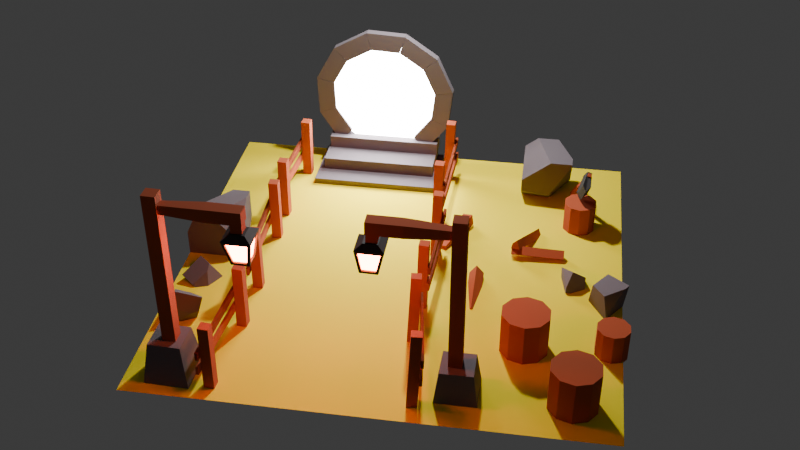 # Source: blender.blend  (saved by Blender 4.0.36; exported with 4.5.12 LTS)
import bpy
from mathutils import Matrix  # noqa: F401  (used for matrix-valued properties, if any)

bpy.ops.wm.read_factory_settings(use_empty=True)
scene = bpy.context.scene
scene.name = 'Scene'

# ---- collections
col_others = bpy.data.collections.new('Others'); scene.collection.children.link(col_others)
col_fences = bpy.data.collections.new('fences'); scene.collection.children.link(col_fences)
col_trunks = bpy.data.collections.new('trunks'); scene.collection.children.link(col_trunks)
col_floor = bpy.data.collections.new('floor'); scene.collection.children.link(col_floor)
col_axe = bpy.data.collections.new('axe'); scene.collection.children.link(col_axe)
col_lightpoles = bpy.data.collections.new('lightpoles'); scene.collection.children.link(col_lightpoles)
col_rocks = bpy.data.collections.new('rocks'); scene.collection.children.link(col_rocks)
col_portal = bpy.data.collections.new('portal'); scene.collection.children.link(col_portal)

# ---- materials (node trees are filled in below, after node groups)
mat_wood = bpy.data.materials.new('wood')
mat_grass = bpy.data.materials.new('grass')
mat_metal = bpy.data.materials.new('metal')
mat_rock = bpy.data.materials.new('rock')
mat_lamplight = bpy.data.materials.new('lamplight')
mat_portal = bpy.data.materials.new('portal')

# ---- material node trees
mat_wood.use_nodes = True; mat_wood.node_tree.nodes.clear()
_N = mat_wood.node_tree.nodes; _L = mat_wood.node_tree.links
n0 = _N.new('ShaderNodeBsdfPrincipled'); n0.name = 'Principled BSDF'; n0.location = (10, 300)
n0.inputs[0].default_value = (0.4308, 0.08087, 0.02709, 1.0)
n0.inputs[2].default_value = 1.0
n0.inputs[3].default_value = 1.45
n1 = _N.new('ShaderNodeOutputMaterial'); n1.name = 'Material Output'; n1.location = (300, 300)
_L.new(n0.outputs[0], n1.inputs[0])
n1.is_active_output = True
mat_grass.use_nodes = True; mat_grass.node_tree.nodes.clear()
_N = mat_grass.node_tree.nodes; _L = mat_grass.node_tree.links
n0 = _N.new('ShaderNodeBsdfPrincipled'); n0.name = 'Principled BSDF'; n0.location = (10, 300)
n0.inputs[0].default_value = (1.0, 0.7927, 0.001671, 1.0)
n0.inputs[2].default_value = 1.0
n0.inputs[3].default_value = 1.45
n1 = _N.new('ShaderNodeOutputMaterial'); n1.name = 'Material Output'; n1.location = (300, 300)
_L.new(n0.outputs[0], n1.inputs[0])
n1.is_active_output = True
mat_metal.use_nodes = True; mat_metal.node_tree.nodes.clear()
_N = mat_metal.node_tree.nodes; _L = mat_metal.node_tree.links
n0 = _N.new('ShaderNodeBsdfPrincipled'); n0.name = 'Principled BSDF'; n0.location = (10, 300)
n0.inputs[0].default_value = (0.03872, 0.03872, 0.03872, 1.0)
n0.inputs[1].default_value = 0.2477
n0.inputs[2].default_value = 0.711
n0.inputs[3].default_value = 1.45
n1 = _N.new('ShaderNodeOutputMaterial'); n1.name = 'Material Output'; n1.location = (300, 300)
_L.new(n0.outputs[0], n1.inputs[0])
n1.is_active_output = True
mat_rock.use_nodes = True; mat_rock.node_tree.nodes.clear()
_N = mat_rock.node_tree.nodes; _L = mat_rock.node_tree.links
n0 = _N.new('ShaderNodeBsdfPrincipled'); n0.name = 'Principled BSDF'; n0.location = (10, 300)
n0.inputs[0].default_value = (0.1479, 0.1243, 0.1362, 1.0)
n0.inputs[2].default_value = 1.0
n0.inputs[3].default_value = 1.45
n1 = _N.new('ShaderNodeOutputMaterial'); n1.name = 'Material Output'; n1.location = (300, 300)
_L.new(n0.outputs[0], n1.inputs[0])
n1.is_active_output = True
mat_lamplight.use_nodes = True; mat_lamplight.node_tree.nodes.clear()
_N = mat_lamplight.node_tree.nodes; _L = mat_lamplight.node_tree.links
n0 = _N.new('ShaderNodeOutputMaterial'); n0.name = 'Material Output'; n0.location = (300, 300)
n1 = _N.new('ShaderNodeEmission'); n1.name = 'Emission'; n1.location = (10, 300)
n1.inputs[0].default_value = (1.0, 0.1142, 0.02851, 1.0)
n1.inputs[1].default_value = 80.0
_L.new(n1.outputs[0], n0.inputs[0])
n0.is_active_output = True
mat_portal.use_nodes = True; mat_portal.node_tree.nodes.clear()
_N = mat_portal.node_tree.nodes; _L = mat_portal.node_tree.links
n0 = _N.new('ShaderNodeOutputMaterial'); n0.name = 'Material Output'; n0.location = (300, 300)
n1 = _N.new('ShaderNodeEmission'); n1.name = 'Emission'; n1.location = (10, 300)
n1.inputs[1].default_value = 40.0
_L.new(n1.outputs[0], n0.inputs[0])
n0.is_active_output = True

# ---- world
world_world = bpy.data.worlds.new('World'); scene.world = world_world
world_world.use_nodes = True; world_world.node_tree.nodes.clear()
_N = world_world.node_tree.nodes; _L = world_world.node_tree.links
n0 = _N.new('ShaderNodeOutputWorld'); n0.name = 'World Output'; n0.location = (300, 300)
n1 = _N.new('ShaderNodeBackground'); n1.name = 'Background'; n1.location = (10, 300)
n1.inputs[0].default_value = (0.05088, 0.05088, 0.05088, 1.0)
_L.new(n1.outputs[0], n0.inputs[0])
n0.is_active_output = True
world_world.color = (0.05088, 0.05088, 0.05088)
world_world.use_sun_shadow = False
world_world.sun_shadow_jitter_overblur = 0.0

# ---- cameras
cam_camera_001 = bpy.data.cameras.new('Camera.001')

# ---- lights
light_light = bpy.data.lights.new('Light', 'POINT')
light_light.transmission_factor = 0.0
light_light.use_soft_falloff = False
light_light.energy = 500.0
light_light.shadow_soft_size = 0.1
light_light.shadow_maximum_resolution = 0.006
light_light.use_absolute_resolution = True

# ---- meshes
me_cube_007 = bpy.data.meshes.new('Cube.007')
me_cube_007.from_pydata([(0.007156, -0.3311, 0.4703), (0.007156, -0.3311, -0.2215), (0.007156, -0.4199, 0.4703), (0.007156, -0.4199, -0.2215), (-0.08169, -0.3311, 0.4703), (-0.08169, -0.3311, -0.2215), (-0.08169, -0.4199, 0.4703), (-0.08169, -0.4199, -0.2215), (-0.08169, 0.3739, -0.2215), (-0.08169, 0.3739, 0.4703), (-0.08169, 0.4627, -0.2215), (-0.08169, 0.4627, 0.4703), (0.007156, 0.3739, -0.2215), (0.007156, 0.3739, 0.4703), (0.007156, 0.4627, -0.2215), (0.007156, 0.4627, 0.4703), (0.03323, 0.5062, 0.2575), (0.03323, 0.5062, 0.1817), (0.03323, -0.4299, 0.2575), (0.03323, -0.4299, 0.1817), (0.009143, 0.5062, 0.2575), (0.009143, 0.5062, 0.1817), (0.009143, -0.4299, 0.2575), (0.009143, -0.4299, 0.1817), (0.03323, 0.5062, 0.2575), (0.03323, 0.5062, 0.1817), (0.03323, -0.4299, 0.2575), (0.03323, -0.4299, 0.1817), (0.009143, 0.5062, 0.2575), (0.009143, 0.5062, 0.1817), (0.009143, -0.4299, 0.2575), (0.009143, -0.4299, 0.1817), (0.046, 0.4927, 0.09741), (0.046, 0.4927, 0.02156), (0.0305, -0.4434, 0.09741), (0.0305, -0.4434, 0.02156), (0.02191, 0.4927, 0.09741), (0.02191, 0.4927, 0.02156), (0.006418, -0.4434, 0.09741), (0.006418, -0.4434, 0.02156)], [], [(0, 4, 6, 2), (5, 1, 3, 7), (3, 2, 6, 7), (1, 0, 2, 3), (5, 4, 0, 1), (7, 6, 4, 5), (8, 9, 11, 10), (10, 11, 15, 14), (14, 15, 13, 12), (12, 13, 9, 8), (10, 14, 12, 8), (15, 11, 9, 13), (16, 20, 22, 18), (21, 17, 19, 23), (19, 18, 22, 23), (17, 16, 18, 19), (21, 20, 16, 17), (23, 22, 20, 21), (24, 28, 30, 26), (29, 25, 27, 31), (27, 26, 30, 31), (25, 24, 26, 27), (29, 28, 24, 25), (31, 30, 28, 29), (32, 36, 38, 34), (37, 33, 35, 39), (35, 34, 38, 39), (33, 32, 34, 35), (37, 36, 32, 33), (39, 38, 36, 37)])
_uv = me_cube_007.uv_layers.new(name='UVMap')
_uv.uv.foreach_set('vector', [0.625, 0.5, 0.875, 0.5, 0.875, 0.75, 0.625, 0.75, 0.125, 0.5, 0.375, 0.5, 0.375, 0.75, 0.125, 0.75, 0.375, 0.75, 0.625, 0.75, 0.625, 1.0, 0.375, 1.0, 0.375, 0.5, 0.625, 0.5, 0.625, 0.75, 0.375, 0.75, 0.375, 0.25, 0.625, 0.25, 0.625, 0.5, 0.375, 0.5, 0.375, 0.0, 0.625, 0.0, 0.625, 0.25, 0.375, 0.25, 0.375, 0.0, 0.625, 0.0, 0.625, 0.25, 0.375, 0.25, 0.375, 0.25, 0.625, 0.25, 0.625, 0.5, 0.375, 0.5, 0.375, 0.5, 0.625, 0.5, 0.625, 0.75, 0.375, 0.75, 0.375, 0.75, 0.625, 0.75, 0.625, 1.0, 0.375, 1.0, 0.125, 0.5, 0.375, 0.5, 0.375, 0.75, 0.125, 0.75, 0.625, 0.5, 0.875, 0.5, 0.875, 0.75, 0.625, 0.75, 0.625, 0.5, 0.875, 0.5, 0.875, 0.75, 0.625, 0.75, 0.125, 0.5, 0.375, 0.5, 0.375, 0.75, 0.125, 0.75, 0.375, 0.75, 0.625, 0.75, 0.625, 1.0, 0.375, 1.0, 0.375, 0.5, 0.625, 0.5, 0.625, 0.75, 0.375, 0.75, 0.375, 0.25, 0.625, 0.25, 0.625, 0.5, 0.375, 0.5, 0.375, 0.0, 0.625, 0.0, 0.625, 0.25, 0.375, 0.25, 0.625, 0.5, 0.875, 0.5, 0.875, 0.75, 0.625, 0.75, 0.125, 0.5, 0.375, 0.5, 0.375, 0.75, 0.125, 0.75, 0.375, 0.75, 0.625, 0.75, 0.625, 1.0, 0.375, 1.0, 0.375, 0.5, 0.625, 0.5, 0.625, 0.75, 0.375, 0.75, 0.375, 0.25, 0.625, 0.25, 0.625, 0.5, 0.375, 0.5, 0.375, 0.0, 0.625, 0.0, 0.625, 0.25, 0.375, 0.25, 0.625, 0.5, 0.875, 0.5, 0.875, 0.75, 0.625, 0.75, 0.125, 0.5, 0.375, 0.5, 0.375, 0.75, 0.125, 0.75, 0.375, 0.75, 0.625, 0.75, 0.625, 1.0, 0.375, 1.0, 0.375, 0.5, 0.625, 0.5, 0.625, 0.75, 0.375, 0.75, 0.375, 0.25, 0.625, 0.25, 0.625, 0.5, 0.375, 0.5, 0.375, 0.0, 0.625, 0.0, 0.625, 0.25, 0.375, 0.25])
me_cube_007.materials.append(mat_wood)
me_cube_007.update()
me_cube_003 = bpy.data.meshes.new('Cube.003')
me_cube_003.from_pydata([(0.007156, -0.3311, 0.4703), (0.007156, -0.3311, -0.2215), (0.007156, -0.4199, 0.4703), (0.007156, -0.4199, -0.2215), (-0.08169, -0.3311, 0.4703), (-0.08169, -0.3311, -0.2215), (-0.08169, -0.4199, 0.4703), (-0.08169, -0.4199, -0.2215), (-0.08169, 0.3739, -0.2215), (-0.08169, 0.3739, 0.4703), (-0.08169, 0.4627, -0.2215), (-0.08169, 0.4627, 0.4703), (0.007156, 0.3739, -0.2215), (0.007156, 0.3739, 0.4703), (0.007156, 0.4627, -0.2215), (0.007156, 0.4627, 0.4703), (0.03323, 0.5062, 0.2575), (0.03323, 0.5062, 0.1817), (0.03323, -0.4299, 0.2575), (0.03323, -0.4299, 0.1817), (0.009143, 0.5062, 0.2575), (0.009143, 0.5062, 0.1817), (0.009143, -0.4299, 0.2575), (0.009143, -0.4299, 0.1817), (0.03323, 0.5062, 0.2575), (0.03323, 0.5062, 0.1817), (0.03323, -0.4299, 0.2575), (0.03323, -0.4299, 0.1817), (0.009143, 0.5062, 0.2575), (0.009143, 0.5062, 0.1817), (0.009143, -0.4299, 0.2575), (0.009143, -0.4299, 0.1817), (0.046, 0.4927, 0.09741), (0.046, 0.4927, 0.02156), (0.0305, -0.4434, 0.09741), (0.0305, -0.4434, 0.02156), (0.02191, 0.4927, 0.09741), (0.02191, 0.4927, 0.02156), (0.006418, -0.4434, 0.09741), (0.006418, -0.4434, 0.02156)], [], [(0, 4, 6, 2), (5, 1, 3, 7), (3, 2, 6, 7), (1, 0, 2, 3), (5, 4, 0, 1), (7, 6, 4, 5), (8, 9, 11, 10), (10, 11, 15, 14), (14, 15, 13, 12), (12, 13, 9, 8), (10, 14, 12, 8), (15, 11, 9, 13), (16, 20, 22, 18), (21, 17, 19, 23), (19, 18, 22, 23), (17, 16, 18, 19), (21, 20, 16, 17), (23, 22, 20, 21), (24, 28, 30, 26), (29, 25, 27, 31), (27, 26, 30, 31), (25, 24, 26, 27), (29, 28, 24, 25), (31, 30, 28, 29), (32, 36, 38, 34), (37, 33, 35, 39), (35, 34, 38, 39), (33, 32, 34, 35), (37, 36, 32, 33), (39, 38, 36, 37)])
_uv = me_cube_003.uv_layers.new(name='UVMap')
_uv.uv.foreach_set('vector', [0.625, 0.5, 0.875, 0.5, 0.875, 0.75, 0.625, 0.75, 0.125, 0.5, 0.375, 0.5, 0.375, 0.75, 0.125, 0.75, 0.375, 0.75, 0.625, 0.75, 0.625, 1.0, 0.375, 1.0, 0.375, 0.5, 0.625, 0.5, 0.625, 0.75, 0.375, 0.75, 0.375, 0.25, 0.625, 0.25, 0.625, 0.5, 0.375, 0.5, 0.375, 0.0, 0.625, 0.0, 0.625, 0.25, 0.375, 0.25, 0.375, 0.0, 0.625, 0.0, 0.625, 0.25, 0.375, 0.25, 0.375, 0.25, 0.625, 0.25, 0.625, 0.5, 0.375, 0.5, 0.375, 0.5, 0.625, 0.5, 0.625, 0.75, 0.375, 0.75, 0.375, 0.75, 0.625, 0.75, 0.625, 1.0, 0.375, 1.0, 0.125, 0.5, 0.375, 0.5, 0.375, 0.75, 0.125, 0.75, 0.625, 0.5, 0.875, 0.5, 0.875, 0.75, 0.625, 0.75, 0.625, 0.5, 0.875, 0.5, 0.875, 0.75, 0.625, 0.75, 0.125, 0.5, 0.375, 0.5, 0.375, 0.75, 0.125, 0.75, 0.375, 0.75, 0.625, 0.75, 0.625, 1.0, 0.375, 1.0, 0.375, 0.5, 0.625, 0.5, 0.625, 0.75, 0.375, 0.75, 0.375, 0.25, 0.625, 0.25, 0.625, 0.5, 0.375, 0.5, 0.375, 0.0, 0.625, 0.0, 0.625, 0.25, 0.375, 0.25, 0.625, 0.5, 0.875, 0.5, 0.875, 0.75, 0.625, 0.75, 0.125, 0.5, 0.375, 0.5, 0.375, 0.75, 0.125, 0.75, 0.375, 0.75, 0.625, 0.75, 0.625, 1.0, 0.375, 1.0, 0.375, 0.5, 0.625, 0.5, 0.625, 0.75, 0.375, 0.75, 0.375, 0.25, 0.625, 0.25, 0.625, 0.5, 0.375, 0.5, 0.375, 0.0, 0.625, 0.0, 0.625, 0.25, 0.375, 0.25, 0.625, 0.5, 0.875, 0.5, 0.875, 0.75, 0.625, 0.75, 0.125, 0.5, 0.375, 0.5, 0.375, 0.75, 0.125, 0.75, 0.375, 0.75, 0.625, 0.75, 0.625, 1.0, 0.375, 1.0, 0.375, 0.5, 0.625, 0.5, 0.625, 0.75, 0.375, 0.75, 0.375, 0.25, 0.625, 0.25, 0.625, 0.5, 0.375, 0.5, 0.375, 0.0, 0.625, 0.0, 0.625, 0.25, 0.375, 0.25])
me_cube_003.materials.append(mat_wood)
me_cube_003.update()
me_cube_008 = bpy.data.meshes.new('Cube.008')
me_cube_008.from_pydata([(0.007156, -0.3311, 0.4703), (0.007156, -0.3311, -0.2215), (0.007156, -0.4199, 0.4703), (0.007156, -0.4199, -0.2215), (-0.08169, -0.3311, 0.4703), (-0.08169, -0.3311, -0.2215), (-0.08169, -0.4199, 0.4703), (-0.08169, -0.4199, -0.2215), (-0.08169, 0.3739, -0.2215), (-0.08169, 0.3739, 0.4703), (-0.08169, 0.4627, -0.2215), (-0.08169, 0.4627, 0.4703), (0.007156, 0.3739, -0.2215), (0.007156, 0.3739, 0.4703), (0.007156, 0.4627, -0.2215), (0.007156, 0.4627, 0.4703), (0.03323, 0.5062, 0.2575), (0.03323, 0.5062, 0.1817), (0.03323, -0.4299, 0.2575), (0.03323, -0.4299, 0.1817), (0.009143, 0.5062, 0.2575), (0.009143, 0.5062, 0.1817), (0.009143, -0.4299, 0.2575), (0.009143, -0.4299, 0.1817), (0.03323, 0.5062, 0.2575), (0.03323, 0.5062, 0.1817), (0.03323, -0.4299, 0.2575), (0.03323, -0.4299, 0.1817), (0.009143, 0.5062, 0.2575), (0.009143, 0.5062, 0.1817), (0.009143, -0.4299, 0.2575), (0.009143, -0.4299, 0.1817), (0.046, 0.4927, 0.09741), (0.046, 0.4927, 0.02156), (0.0305, -0.4434, 0.09741), (0.0305, -0.4434, 0.02156), (0.02191, 0.4927, 0.09741), (0.02191, 0.4927, 0.02156), (0.006418, -0.4434, 0.09741), (0.006418, -0.4434, 0.02156)], [], [(0, 4, 6, 2), (5, 1, 3, 7), (3, 2, 6, 7), (1, 0, 2, 3), (5, 4, 0, 1), (7, 6, 4, 5), (8, 9, 11, 10), (10, 11, 15, 14), (14, 15, 13, 12), (12, 13, 9, 8), (10, 14, 12, 8), (15, 11, 9, 13), (16, 20, 22, 18), (21, 17, 19, 23), (19, 18, 22, 23), (17, 16, 18, 19), (21, 20, 16, 17), (23, 22, 20, 21), (24, 28, 30, 26), (29, 25, 27, 31), (27, 26, 30, 31), (25, 24, 26, 27), (29, 28, 24, 25), (31, 30, 28, 29), (32, 36, 38, 34), (37, 33, 35, 39), (35, 34, 38, 39), (33, 32, 34, 35), (37, 36, 32, 33), (39, 38, 36, 37)])
_uv = me_cube_008.uv_layers.new(name='UVMap')
_uv.uv.foreach_set('vector', [0.625, 0.5, 0.875, 0.5, 0.875, 0.75, 0.625, 0.75, 0.125, 0.5, 0.375, 0.5, 0.375, 0.75, 0.125, 0.75, 0.375, 0.75, 0.625, 0.75, 0.625, 1.0, 0.375, 1.0, 0.375, 0.5, 0.625, 0.5, 0.625, 0.75, 0.375, 0.75, 0.375, 0.25, 0.625, 0.25, 0.625, 0.5, 0.375, 0.5, 0.375, 0.0, 0.625, 0.0, 0.625, 0.25, 0.375, 0.25, 0.375, 0.0, 0.625, 0.0, 0.625, 0.25, 0.375, 0.25, 0.375, 0.25, 0.625, 0.25, 0.625, 0.5, 0.375, 0.5, 0.375, 0.5, 0.625, 0.5, 0.625, 0.75, 0.375, 0.75, 0.375, 0.75, 0.625, 0.75, 0.625, 1.0, 0.375, 1.0, 0.125, 0.5, 0.375, 0.5, 0.375, 0.75, 0.125, 0.75, 0.625, 0.5, 0.875, 0.5, 0.875, 0.75, 0.625, 0.75, 0.625, 0.5, 0.875, 0.5, 0.875, 0.75, 0.625, 0.75, 0.125, 0.5, 0.375, 0.5, 0.375, 0.75, 0.125, 0.75, 0.375, 0.75, 0.625, 0.75, 0.625, 1.0, 0.375, 1.0, 0.375, 0.5, 0.625, 0.5, 0.625, 0.75, 0.375, 0.75, 0.375, 0.25, 0.625, 0.25, 0.625, 0.5, 0.375, 0.5, 0.375, 0.0, 0.625, 0.0, 0.625, 0.25, 0.375, 0.25, 0.625, 0.5, 0.875, 0.5, 0.875, 0.75, 0.625, 0.75, 0.125, 0.5, 0.375, 0.5, 0.375, 0.75, 0.125, 0.75, 0.375, 0.75, 0.625, 0.75, 0.625, 1.0, 0.375, 1.0, 0.375, 0.5, 0.625, 0.5, 0.625, 0.75, 0.375, 0.75, 0.375, 0.25, 0.625, 0.25, 0.625, 0.5, 0.375, 0.5, 0.375, 0.0, 0.625, 0.0, 0.625, 0.25, 0.375, 0.25, 0.625, 0.5, 0.875, 0.5, 0.875, 0.75, 0.625, 0.75, 0.125, 0.5, 0.375, 0.5, 0.375, 0.75, 0.125, 0.75, 0.375, 0.75, 0.625, 0.75, 0.625, 1.0, 0.375, 1.0, 0.375, 0.5, 0.625, 0.5, 0.625, 0.75, 0.375, 0.75, 0.375, 0.25, 0.625, 0.25, 0.625, 0.5, 0.375, 0.5, 0.375, 0.0, 0.625, 0.0, 0.625, 0.25, 0.375, 0.25])
me_cube_008.materials.append(mat_wood)
me_cube_008.update()
me_cube_009 = bpy.data.meshes.new('Cube.009')
me_cube_009.from_pydata([(0.007156, -0.3311, 0.4703), (0.007156, -0.3311, -0.2215), (0.007156, -0.4199, 0.4703), (0.007156, -0.4199, -0.2215), (-0.08169, -0.3311, 0.4703), (-0.08169, -0.3311, -0.2215), (-0.08169, -0.4199, 0.4703), (-0.08169, -0.4199, -0.2215), (-0.08169, 0.3739, -0.2215), (-0.08169, 0.3739, 0.4703), (-0.08169, 0.4627, -0.2215), (-0.08169, 0.4627, 0.4703), (0.007156, 0.3739, -0.2215), (0.007156, 0.3739, 0.4703), (0.007156, 0.4627, -0.2215), (0.007156, 0.4627, 0.4703), (0.03323, 0.5062, 0.2575), (0.03323, 0.5062, 0.1817), (0.03323, -0.4299, 0.2575), (0.03323, -0.4299, 0.1817), (0.009143, 0.5062, 0.2575), (0.009143, 0.5062, 0.1817), (0.009143, -0.4299, 0.2575), (0.009143, -0.4299, 0.1817), (0.03323, 0.5062, 0.2575), (0.03323, 0.5062, 0.1817), (0.03323, -0.4299, 0.2575), (0.03323, -0.4299, 0.1817), (0.009143, 0.5062, 0.2575), (0.009143, 0.5062, 0.1817), (0.009143, -0.4299, 0.2575), (0.009143, -0.4299, 0.1817), (0.046, 0.4927, 0.09741), (0.046, 0.4927, 0.02156), (0.0305, -0.4434, 0.09741), (0.0305, -0.4434, 0.02156), (0.02191, 0.4927, 0.09741), (0.02191, 0.4927, 0.02156), (0.006418, -0.4434, 0.09741), (0.006418, -0.4434, 0.02156)], [], [(0, 4, 6, 2), (5, 1, 3, 7), (3, 2, 6, 7), (1, 0, 2, 3), (5, 4, 0, 1), (7, 6, 4, 5), (8, 9, 11, 10), (10, 11, 15, 14), (14, 15, 13, 12), (12, 13, 9, 8), (10, 14, 12, 8), (15, 11, 9, 13), (16, 20, 22, 18), (21, 17, 19, 23), (19, 18, 22, 23), (17, 16, 18, 19), (21, 20, 16, 17), (23, 22, 20, 21), (24, 28, 30, 26), (29, 25, 27, 31), (27, 26, 30, 31), (25, 24, 26, 27), (29, 28, 24, 25), (31, 30, 28, 29), (32, 36, 38, 34), (37, 33, 35, 39), (35, 34, 38, 39), (33, 32, 34, 35), (37, 36, 32, 33), (39, 38, 36, 37)])
_uv = me_cube_009.uv_layers.new(name='UVMap')
_uv.uv.foreach_set('vector', [0.625, 0.5, 0.875, 0.5, 0.875, 0.75, 0.625, 0.75, 0.125, 0.5, 0.375, 0.5, 0.375, 0.75, 0.125, 0.75, 0.375, 0.75, 0.625, 0.75, 0.625, 1.0, 0.375, 1.0, 0.375, 0.5, 0.625, 0.5, 0.625, 0.75, 0.375, 0.75, 0.375, 0.25, 0.625, 0.25, 0.625, 0.5, 0.375, 0.5, 0.375, 0.0, 0.625, 0.0, 0.625, 0.25, 0.375, 0.25, 0.375, 0.0, 0.625, 0.0, 0.625, 0.25, 0.375, 0.25, 0.375, 0.25, 0.625, 0.25, 0.625, 0.5, 0.375, 0.5, 0.375, 0.5, 0.625, 0.5, 0.625, 0.75, 0.375, 0.75, 0.375, 0.75, 0.625, 0.75, 0.625, 1.0, 0.375, 1.0, 0.125, 0.5, 0.375, 0.5, 0.375, 0.75, 0.125, 0.75, 0.625, 0.5, 0.875, 0.5, 0.875, 0.75, 0.625, 0.75, 0.625, 0.5, 0.875, 0.5, 0.875, 0.75, 0.625, 0.75, 0.125, 0.5, 0.375, 0.5, 0.375, 0.75, 0.125, 0.75, 0.375, 0.75, 0.625, 0.75, 0.625, 1.0, 0.375, 1.0, 0.375, 0.5, 0.625, 0.5, 0.625, 0.75, 0.375, 0.75, 0.375, 0.25, 0.625, 0.25, 0.625, 0.5, 0.375, 0.5, 0.375, 0.0, 0.625, 0.0, 0.625, 0.25, 0.375, 0.25, 0.625, 0.5, 0.875, 0.5, 0.875, 0.75, 0.625, 0.75, 0.125, 0.5, 0.375, 0.5, 0.375, 0.75, 0.125, 0.75, 0.375, 0.75, 0.625, 0.75, 0.625, 1.0, 0.375, 1.0, 0.375, 0.5, 0.625, 0.5, 0.625, 0.75, 0.375, 0.75, 0.375, 0.25, 0.625, 0.25, 0.625, 0.5, 0.375, 0.5, 0.375, 0.0, 0.625, 0.0, 0.625, 0.25, 0.375, 0.25, 0.625, 0.5, 0.875, 0.5, 0.875, 0.75, 0.625, 0.75, 0.125, 0.5, 0.375, 0.5, 0.375, 0.75, 0.125, 0.75, 0.375, 0.75, 0.625, 0.75, 0.625, 1.0, 0.375, 1.0, 0.375, 0.5, 0.625, 0.5, 0.625, 0.75, 0.375, 0.75, 0.375, 0.25, 0.625, 0.25, 0.625, 0.5, 0.375, 0.5, 0.375, 0.0, 0.625, 0.0, 0.625, 0.25, 0.375, 0.25])
me_cube_009.materials.append(mat_wood)
me_cube_009.update()
me_cube_010 = bpy.data.meshes.new('Cube.010')
me_cube_010.from_pydata([(0.007156, -0.3311, 0.4703), (0.007156, -0.3311, -0.2215), (0.007156, -0.4199, 0.4703), (0.007156, -0.4199, -0.2215), (-0.08169, -0.3311, 0.4703), (-0.08169, -0.3311, -0.2215), (-0.08169, -0.4199, 0.4703), (-0.08169, -0.4199, -0.2215), (-0.08169, 0.3739, -0.2215), (-0.08169, 0.3739, 0.4703), (-0.08169, 0.4627, -0.2215), (-0.08169, 0.4627, 0.4703), (0.007156, 0.3739, -0.2215), (0.007156, 0.3739, 0.4703), (0.007156, 0.4627, -0.2215), (0.007156, 0.4627, 0.4703), (0.03323, 0.5062, 0.2575), (0.03323, 0.5062, 0.1817), (0.03323, -0.4299, 0.2575), (0.03323, -0.4299, 0.1817), (0.009143, 0.5062, 0.2575), (0.009143, 0.5062, 0.1817), (0.009143, -0.4299, 0.2575), (0.009143, -0.4299, 0.1817), (0.03323, 0.5062, 0.2575), (0.03323, 0.5062, 0.1817), (0.03323, -0.4299, 0.2575), (0.03323, -0.4299, 0.1817), (0.009143, 0.5062, 0.2575), (0.009143, 0.5062, 0.1817), (0.009143, -0.4299, 0.2575), (0.009143, -0.4299, 0.1817), (0.046, 0.4927, 0.09741), (0.046, 0.4927, 0.02156), (0.0305, -0.4434, 0.09741), (0.0305, -0.4434, 0.02156), (0.02191, 0.4927, 0.09741), (0.02191, 0.4927, 0.02156), (0.006418, -0.4434, 0.09741), (0.006418, -0.4434, 0.02156)], [], [(0, 4, 6, 2), (5, 1, 3, 7), (3, 2, 6, 7), (1, 0, 2, 3), (5, 4, 0, 1), (7, 6, 4, 5), (8, 9, 11, 10), (10, 11, 15, 14), (14, 15, 13, 12), (12, 13, 9, 8), (10, 14, 12, 8), (15, 11, 9, 13), (16, 20, 22, 18), (21, 17, 19, 23), (19, 18, 22, 23), (17, 16, 18, 19), (21, 20, 16, 17), (23, 22, 20, 21), (24, 28, 30, 26), (29, 25, 27, 31), (27, 26, 30, 31), (25, 24, 26, 27), (29, 28, 24, 25), (31, 30, 28, 29), (32, 36, 38, 34), (37, 33, 35, 39), (35, 34, 38, 39), (33, 32, 34, 35), (37, 36, 32, 33), (39, 38, 36, 37)])
_uv = me_cube_010.uv_layers.new(name='UVMap')
_uv.uv.foreach_set('vector', [0.625, 0.5, 0.875, 0.5, 0.875, 0.75, 0.625, 0.75, 0.125, 0.5, 0.375, 0.5, 0.375, 0.75, 0.125, 0.75, 0.375, 0.75, 0.625, 0.75, 0.625, 1.0, 0.375, 1.0, 0.375, 0.5, 0.625, 0.5, 0.625, 0.75, 0.375, 0.75, 0.375, 0.25, 0.625, 0.25, 0.625, 0.5, 0.375, 0.5, 0.375, 0.0, 0.625, 0.0, 0.625, 0.25, 0.375, 0.25, 0.375, 0.0, 0.625, 0.0, 0.625, 0.25, 0.375, 0.25, 0.375, 0.25, 0.625, 0.25, 0.625, 0.5, 0.375, 0.5, 0.375, 0.5, 0.625, 0.5, 0.625, 0.75, 0.375, 0.75, 0.375, 0.75, 0.625, 0.75, 0.625, 1.0, 0.375, 1.0, 0.125, 0.5, 0.375, 0.5, 0.375, 0.75, 0.125, 0.75, 0.625, 0.5, 0.875, 0.5, 0.875, 0.75, 0.625, 0.75, 0.625, 0.5, 0.875, 0.5, 0.875, 0.75, 0.625, 0.75, 0.125, 0.5, 0.375, 0.5, 0.375, 0.75, 0.125, 0.75, 0.375, 0.75, 0.625, 0.75, 0.625, 1.0, 0.375, 1.0, 0.375, 0.5, 0.625, 0.5, 0.625, 0.75, 0.375, 0.75, 0.375, 0.25, 0.625, 0.25, 0.625, 0.5, 0.375, 0.5, 0.375, 0.0, 0.625, 0.0, 0.625, 0.25, 0.375, 0.25, 0.625, 0.5, 0.875, 0.5, 0.875, 0.75, 0.625, 0.75, 0.125, 0.5, 0.375, 0.5, 0.375, 0.75, 0.125, 0.75, 0.375, 0.75, 0.625, 0.75, 0.625, 1.0, 0.375, 1.0, 0.375, 0.5, 0.625, 0.5, 0.625, 0.75, 0.375, 0.75, 0.375, 0.25, 0.625, 0.25, 0.625, 0.5, 0.375, 0.5, 0.375, 0.0, 0.625, 0.0, 0.625, 0.25, 0.375, 0.25, 0.625, 0.5, 0.875, 0.5, 0.875, 0.75, 0.625, 0.75, 0.125, 0.5, 0.375, 0.5, 0.375, 0.75, 0.125, 0.75, 0.375, 0.75, 0.625, 0.75, 0.625, 1.0, 0.375, 1.0, 0.375, 0.5, 0.625, 0.5, 0.625, 0.75, 0.375, 0.75, 0.375, 0.25, 0.625, 0.25, 0.625, 0.5, 0.375, 0.5, 0.375, 0.0, 0.625, 0.0, 0.625, 0.25, 0.375, 0.25])
me_cube_010.materials.append(mat_wood)
me_cube_010.update()
me_cube_011 = bpy.data.meshes.new('Cube.011')
me_cube_011.from_pydata([(0.007156, -0.3311, 0.4703), (0.007156, -0.3311, -0.2215), (0.007156, -0.4199, 0.4703), (0.007156, -0.4199, -0.2215), (-0.08169, -0.3311, 0.4703), (-0.08169, -0.3311, -0.2215), (-0.08169, -0.4199, 0.4703), (-0.08169, -0.4199, -0.2215), (-0.08169, 0.3739, -0.2215), (-0.08169, 0.3739, 0.4703), (-0.08169, 0.4627, -0.2215), (-0.08169, 0.4627, 0.4703), (0.007156, 0.3739, -0.2215), (0.007156, 0.3739, 0.4703), (0.007156, 0.4627, -0.2215), (0.007156, 0.4627, 0.4703), (0.03323, 0.5062, 0.2575), (0.03323, 0.5062, 0.1817), (0.03323, -0.4299, 0.2575), (0.03323, -0.4299, 0.1817), (0.009143, 0.5062, 0.2575), (0.009143, 0.5062, 0.1817), (0.009143, -0.4299, 0.2575), (0.009143, -0.4299, 0.1817), (0.03323, 0.5062, 0.2575), (0.03323, 0.5062, 0.1817), (0.03323, -0.4299, 0.2575), (0.03323, -0.4299, 0.1817), (0.009143, 0.5062, 0.2575), (0.009143, 0.5062, 0.1817), (0.009143, -0.4299, 0.2575), (0.009143, -0.4299, 0.1817), (0.046, 0.4927, 0.09741), (0.046, 0.4927, 0.02156), (0.0305, -0.4434, 0.09741), (0.0305, -0.4434, 0.02156), (0.02191, 0.4927, 0.09741), (0.02191, 0.4927, 0.02156), (0.006418, -0.4434, 0.09741), (0.006418, -0.4434, 0.02156)], [], [(0, 4, 6, 2), (5, 1, 3, 7), (3, 2, 6, 7), (1, 0, 2, 3), (5, 4, 0, 1), (7, 6, 4, 5), (8, 9, 11, 10), (10, 11, 15, 14), (14, 15, 13, 12), (12, 13, 9, 8), (10, 14, 12, 8), (15, 11, 9, 13), (16, 20, 22, 18), (21, 17, 19, 23), (19, 18, 22, 23), (17, 16, 18, 19), (21, 20, 16, 17), (23, 22, 20, 21), (24, 28, 30, 26), (29, 25, 27, 31), (27, 26, 30, 31), (25, 24, 26, 27), (29, 28, 24, 25), (31, 30, 28, 29), (32, 36, 38, 34), (37, 33, 35, 39), (35, 34, 38, 39), (33, 32, 34, 35), (37, 36, 32, 33), (39, 38, 36, 37)])
_uv = me_cube_011.uv_layers.new(name='UVMap')
_uv.uv.foreach_set('vector', [0.625, 0.5, 0.875, 0.5, 0.875, 0.75, 0.625, 0.75, 0.125, 0.5, 0.375, 0.5, 0.375, 0.75, 0.125, 0.75, 0.375, 0.75, 0.625, 0.75, 0.625, 1.0, 0.375, 1.0, 0.375, 0.5, 0.625, 0.5, 0.625, 0.75, 0.375, 0.75, 0.375, 0.25, 0.625, 0.25, 0.625, 0.5, 0.375, 0.5, 0.375, 0.0, 0.625, 0.0, 0.625, 0.25, 0.375, 0.25, 0.375, 0.0, 0.625, 0.0, 0.625, 0.25, 0.375, 0.25, 0.375, 0.25, 0.625, 0.25, 0.625, 0.5, 0.375, 0.5, 0.375, 0.5, 0.625, 0.5, 0.625, 0.75, 0.375, 0.75, 0.375, 0.75, 0.625, 0.75, 0.625, 1.0, 0.375, 1.0, 0.125, 0.5, 0.375, 0.5, 0.375, 0.75, 0.125, 0.75, 0.625, 0.5, 0.875, 0.5, 0.875, 0.75, 0.625, 0.75, 0.625, 0.5, 0.875, 0.5, 0.875, 0.75, 0.625, 0.75, 0.125, 0.5, 0.375, 0.5, 0.375, 0.75, 0.125, 0.75, 0.375, 0.75, 0.625, 0.75, 0.625, 1.0, 0.375, 1.0, 0.375, 0.5, 0.625, 0.5, 0.625, 0.75, 0.375, 0.75, 0.375, 0.25, 0.625, 0.25, 0.625, 0.5, 0.375, 0.5, 0.375, 0.0, 0.625, 0.0, 0.625, 0.25, 0.375, 0.25, 0.625, 0.5, 0.875, 0.5, 0.875, 0.75, 0.625, 0.75, 0.125, 0.5, 0.375, 0.5, 0.375, 0.75, 0.125, 0.75, 0.375, 0.75, 0.625, 0.75, 0.625, 1.0, 0.375, 1.0, 0.375, 0.5, 0.625, 0.5, 0.625, 0.75, 0.375, 0.75, 0.375, 0.25, 0.625, 0.25, 0.625, 0.5, 0.375, 0.5, 0.375, 0.0, 0.625, 0.0, 0.625, 0.25, 0.375, 0.25, 0.625, 0.5, 0.875, 0.5, 0.875, 0.75, 0.625, 0.75, 0.125, 0.5, 0.375, 0.5, 0.375, 0.75, 0.125, 0.75, 0.375, 0.75, 0.625, 0.75, 0.625, 1.0, 0.375, 1.0, 0.375, 0.5, 0.625, 0.5, 0.625, 0.75, 0.375, 0.75, 0.375, 0.25, 0.625, 0.25, 0.625, 0.5, 0.375, 0.5, 0.375, 0.0, 0.625, 0.0, 0.625, 0.25, 0.375, 0.25])
me_cube_011.materials.append(mat_wood)
me_cube_011.update()
me_cylinder_006 = bpy.data.meshes.new('Cylinder.006')
me_cylinder_006.from_pydata([(0.1622, -0.3129, -0.7912), (0.1622, -0.3129, 0.7526), (0.4289, -0.2263, -0.7912), (0.4289, -0.2263, 0.7526), (0.4289, -0.3996, -0.7912), (0.4289, -0.3996, 0.7526), (0.327, -0.5399, -0.7912), (0.327, -0.5399, 0.7526)], [], [(0, 2, 4), (1, 5, 3), (2, 3, 5, 4), (0, 4, 6), (1, 7, 5), (4, 5, 7, 6), (6, 7, 1, 0), (2, 0, 1, 3)])
_uv = me_cylinder_006.uv_layers.new(name='UVMap')
_uv.uv.foreach_set('vector', [0.75, 0.25, 0.9783, 0.3242, 0.9783, 0.1758, 0.25, 0.25, 0.4783, 0.1758, 0.4783, 0.3242, 0.8, 0.5, 0.8, 1.0, 0.7, 1.0, 0.7, 0.5, 0.75, 0.25, 0.9783, 0.1758, 0.8911, 0.05584, 0.25, 0.25, 0.3911, 0.05584, 0.4783, 0.1758, 0.7, 0.5, 0.7, 1.0, 0.6, 1.0, 0.6, 0.5, 0.6, 0.5, 0.6, 1.0, 0.25, 0.25, 0.75, 0.25, 0.8, 0.5, 0.75, 0.25, 0.25, 0.25, 0.8, 1.0])
me_cylinder_006.materials.append(mat_wood)
me_cylinder_006.update()
me_cylinder_002 = bpy.data.meshes.new('Cylinder.002')
me_cylinder_002.from_pydata([(-0.6025, 0.4258, -2.074), (-0.6025, 0.4258, -0.07409), (-0.01475, 0.2348, -2.074), (-0.01475, 0.2348, -0.07409), (0.3485, -0.2652, -2.074), (0.3485, -0.2652, -0.07409), (0.3485, -0.8833, -2.074), (0.3485, -0.8833, -0.07409), (-0.01475, -1.383, -2.074), (-0.01475, -1.383, -0.07409), (-0.6025, -1.574, -2.074), (-0.6025, -1.574, -0.07409), (-1.19, -1.383, -2.074), (-1.19, -1.383, -0.07409), (-1.554, -0.8833, -2.074), (-1.554, -0.8833, -0.07409), (-1.554, -0.2652, -2.074), (-1.554, -0.2652, -0.07409), (-1.19, 0.2348, -2.074), (-1.19, 0.2348, -0.07409)], [], [(0, 1, 3, 2), (2, 3, 5, 4), (4, 5, 7, 6), (6, 7, 9, 8), (8, 9, 11, 10), (10, 11, 13, 12), (12, 13, 15, 14), (14, 15, 17, 16), (3, 1, 19, 17, 15, 13, 11, 9, 7, 5), (16, 17, 19, 18), (18, 19, 1, 0), (0, 2, 4, 6, 8, 10, 12, 14, 16, 18)])
_uv = me_cylinder_002.uv_layers.new(name='UVMap')
_uv.uv.foreach_set('vector', [1.0, 0.5, 1.0, 1.0, 0.9, 1.0, 0.9, 0.5, 0.9, 0.5, 0.9, 1.0, 0.8, 1.0, 0.8, 0.5, 0.8, 0.5, 0.8, 1.0, 0.7, 1.0, 0.7, 0.5, 0.7, 0.5, 0.7, 1.0, 0.6, 1.0, 0.6, 0.5, 0.6, 0.5, 0.6, 1.0, 0.5, 1.0, 0.5, 0.5, 0.5, 0.5, 0.5, 1.0, 0.4, 1.0, 0.4, 0.5, 0.4, 0.5, 0.4, 1.0, 0.3, 1.0, 0.3, 0.5, 0.3, 0.5, 0.3, 1.0, 0.2, 1.0, 0.2, 0.5, 0.3911, 0.4442, 0.25, 0.49, 0.1089, 0.4442, 0.02175, 0.3242, 0.02175, 0.1758, 0.1089, 0.05584, 0.25, 0.01, 0.3911, 0.05584, 0.4783, 0.1758, 0.4783, 0.3242, 0.2, 0.5, 0.2, 1.0, 0.1, 1.0, 0.1, 0.5, 0.1, 0.5, 0.1, 1.0, -7.451e-08, 1.0, -7.451e-08, 0.5, 0.75, 0.49, 0.8911, 0.4442, 0.9783, 0.3242, 0.9783, 0.1758, 0.8911, 0.05584, 0.75, 0.01, 0.6089, 0.05584, 0.5217, 0.1758, 0.5217, 0.3242, 0.6089, 0.4442])
me_cylinder_002.materials.append(mat_wood)
me_cylinder_002.update()
me_cylinder_003 = bpy.data.meshes.new('Cylinder.003')
me_cylinder_003.from_pydata([(-0.6025, 0.4258, -2.074), (-0.6025, 0.4258, -0.07409), (-0.01475, 0.2348, -2.074), (-0.01475, 0.2348, -0.07409), (0.3485, -0.2652, -2.074), (0.3485, -0.2652, -0.07409), (0.3485, -0.8833, -2.074), (0.3485, -0.8833, -0.07409), (-0.01475, -1.383, -2.074), (-0.01475, -1.383, -0.07409), (-0.6025, -1.574, -2.074), (-0.6025, -1.574, -0.07409), (-1.19, -1.383, -2.074), (-1.19, -1.383, -0.07409), (-1.554, -0.8833, -2.074), (-1.554, -0.8833, -0.07409), (-1.554, -0.2652, -2.074), (-1.554, -0.2652, -0.07409), (-1.19, 0.2348, -2.074), (-1.19, 0.2348, -0.07409)], [], [(0, 1, 3, 2), (2, 3, 5, 4), (4, 5, 7, 6), (6, 7, 9, 8), (8, 9, 11, 10), (10, 11, 13, 12), (12, 13, 15, 14), (14, 15, 17, 16), (3, 1, 19, 17, 15, 13, 11, 9, 7, 5), (16, 17, 19, 18), (18, 19, 1, 0), (0, 2, 4, 6, 8, 10, 12, 14, 16, 18)])
_uv = me_cylinder_003.uv_layers.new(name='UVMap')
_uv.uv.foreach_set('vector', [1.0, 0.5, 1.0, 1.0, 0.9, 1.0, 0.9, 0.5, 0.9, 0.5, 0.9, 1.0, 0.8, 1.0, 0.8, 0.5, 0.8, 0.5, 0.8, 1.0, 0.7, 1.0, 0.7, 0.5, 0.7, 0.5, 0.7, 1.0, 0.6, 1.0, 0.6, 0.5, 0.6, 0.5, 0.6, 1.0, 0.5, 1.0, 0.5, 0.5, 0.5, 0.5, 0.5, 1.0, 0.4, 1.0, 0.4, 0.5, 0.4, 0.5, 0.4, 1.0, 0.3, 1.0, 0.3, 0.5, 0.3, 0.5, 0.3, 1.0, 0.2, 1.0, 0.2, 0.5, 0.3911, 0.4442, 0.25, 0.49, 0.1089, 0.4442, 0.02175, 0.3242, 0.02175, 0.1758, 0.1089, 0.05584, 0.25, 0.01, 0.3911, 0.05584, 0.4783, 0.1758, 0.4783, 0.3242, 0.2, 0.5, 0.2, 1.0, 0.1, 1.0, 0.1, 0.5, 0.1, 0.5, 0.1, 1.0, -7.451e-08, 1.0, -7.451e-08, 0.5, 0.75, 0.49, 0.8911, 0.4442, 0.9783, 0.3242, 0.9783, 0.1758, 0.8911, 0.05584, 0.75, 0.01, 0.6089, 0.05584, 0.5217, 0.1758, 0.5217, 0.3242, 0.6089, 0.4442])
me_cylinder_003.materials.append(mat_wood)
me_cylinder_003.update()
me_cylinder_004 = bpy.data.meshes.new('Cylinder.004')
me_cylinder_004.from_pydata([(-0.6025, 0.4258, -2.074), (-0.6025, 0.4258, -0.07409), (-0.01475, 0.2348, -2.074), (-0.01475, 0.2348, -0.07409), (0.3485, -0.2652, -2.074), (0.3485, -0.2652, -0.07409), (0.3485, -0.8833, -2.074), (0.3485, -0.8833, -0.07409), (-0.01475, -1.383, -2.074), (-0.01475, -1.383, -0.07409), (-0.6025, -1.574, -2.074), (-0.6025, -1.574, -0.07409), (-1.19, -1.383, -2.074), (-1.19, -1.383, -0.07409), (-1.554, -0.8833, -2.074), (-1.554, -0.8833, -0.07409), (-1.554, -0.2652, -2.074), (-1.554, -0.2652, -0.07409), (-1.19, 0.2348, -2.074), (-1.19, 0.2348, -0.07409)], [], [(0, 1, 3, 2), (2, 3, 5, 4), (4, 5, 7, 6), (6, 7, 9, 8), (8, 9, 11, 10), (10, 11, 13, 12), (12, 13, 15, 14), (14, 15, 17, 16), (3, 1, 19, 17, 15, 13, 11, 9, 7, 5), (16, 17, 19, 18), (18, 19, 1, 0), (0, 2, 4, 6, 8, 10, 12, 14, 16, 18)])
_uv = me_cylinder_004.uv_layers.new(name='UVMap')
_uv.uv.foreach_set('vector', [1.0, 0.5, 1.0, 1.0, 0.9, 1.0, 0.9, 0.5, 0.9, 0.5, 0.9, 1.0, 0.8, 1.0, 0.8, 0.5, 0.8, 0.5, 0.8, 1.0, 0.7, 1.0, 0.7, 0.5, 0.7, 0.5, 0.7, 1.0, 0.6, 1.0, 0.6, 0.5, 0.6, 0.5, 0.6, 1.0, 0.5, 1.0, 0.5, 0.5, 0.5, 0.5, 0.5, 1.0, 0.4, 1.0, 0.4, 0.5, 0.4, 0.5, 0.4, 1.0, 0.3, 1.0, 0.3, 0.5, 0.3, 0.5, 0.3, 1.0, 0.2, 1.0, 0.2, 0.5, 0.3911, 0.4442, 0.25, 0.49, 0.1089, 0.4442, 0.02175, 0.3242, 0.02175, 0.1758, 0.1089, 0.05584, 0.25, 0.01, 0.3911, 0.05584, 0.4783, 0.1758, 0.4783, 0.3242, 0.2, 0.5, 0.2, 1.0, 0.1, 1.0, 0.1, 0.5, 0.1, 0.5, 0.1, 1.0, -7.451e-08, 1.0, -7.451e-08, 0.5, 0.75, 0.49, 0.8911, 0.4442, 0.9783, 0.3242, 0.9783, 0.1758, 0.8911, 0.05584, 0.75, 0.01, 0.6089, 0.05584, 0.5217, 0.1758, 0.5217, 0.3242, 0.6089, 0.4442])
me_cylinder_004.materials.append(mat_wood)
me_cylinder_004.update()
me_cylinder_007 = bpy.data.meshes.new('Cylinder.007')
me_cylinder_007.from_pydata([(0.1622, -0.3129, -0.7912), (0.1622, -0.3129, 0.7526), (0.4289, -0.2263, -0.7912), (0.4289, -0.2263, 0.7526), (0.4289, -0.3996, -0.7912), (0.4289, -0.3996, 0.7526), (0.327, -0.5399, -0.7912), (0.327, -0.5399, 0.7526)], [], [(0, 2, 4), (1, 5, 3), (2, 3, 5, 4), (0, 4, 6), (1, 7, 5), (4, 5, 7, 6), (6, 7, 1, 0), (2, 0, 1, 3)])
_uv = me_cylinder_007.uv_layers.new(name='UVMap')
_uv.uv.foreach_set('vector', [0.75, 0.25, 0.9783, 0.3242, 0.9783, 0.1758, 0.25, 0.25, 0.4783, 0.1758, 0.4783, 0.3242, 0.8, 0.5, 0.8, 1.0, 0.7, 1.0, 0.7, 0.5, 0.75, 0.25, 0.9783, 0.1758, 0.8911, 0.05584, 0.25, 0.25, 0.3911, 0.05584, 0.4783, 0.1758, 0.7, 0.5, 0.7, 1.0, 0.6, 1.0, 0.6, 0.5, 0.6, 0.5, 0.6, 1.0, 0.25, 0.25, 0.75, 0.25, 0.8, 0.5, 0.75, 0.25, 0.25, 0.25, 0.8, 1.0])
me_cylinder_007.materials.append(mat_wood)
me_cylinder_007.update()
me_cylinder_008 = bpy.data.meshes.new('Cylinder.008')
me_cylinder_008.from_pydata([(0.1622, -0.3129, -0.7912), (0.1622, -0.3129, 0.7526), (0.4289, -0.2263, -0.7912), (0.4289, -0.2263, 0.7526), (0.4289, -0.3996, -0.7912), (0.4289, -0.3996, 0.7526), (0.327, -0.5399, -0.7912), (0.327, -0.5399, 0.7526)], [], [(0, 2, 4), (1, 5, 3), (2, 3, 5, 4), (0, 4, 6), (1, 7, 5), (4, 5, 7, 6), (6, 7, 1, 0), (2, 0, 1, 3)])
_uv = me_cylinder_008.uv_layers.new(name='UVMap')
_uv.uv.foreach_set('vector', [0.75, 0.25, 0.9783, 0.3242, 0.9783, 0.1758, 0.25, 0.25, 0.4783, 0.1758, 0.4783, 0.3242, 0.8, 0.5, 0.8, 1.0, 0.7, 1.0, 0.7, 0.5, 0.75, 0.25, 0.9783, 0.1758, 0.8911, 0.05584, 0.25, 0.25, 0.3911, 0.05584, 0.4783, 0.1758, 0.7, 0.5, 0.7, 1.0, 0.6, 1.0, 0.6, 0.5, 0.6, 0.5, 0.6, 1.0, 0.25, 0.25, 0.75, 0.25, 0.8, 0.5, 0.75, 0.25, 0.25, 0.25, 0.8, 1.0])
me_cylinder_008.materials.append(mat_wood)
me_cylinder_008.update()
me_cylinder_009 = bpy.data.meshes.new('Cylinder.009')
me_cylinder_009.from_pydata([(0.1622, -0.3129, -0.7912), (0.1622, -0.3129, 0.7526), (0.4289, -0.2263, -0.7912), (0.4289, -0.2263, 0.7526), (0.4289, -0.3996, -0.7912), (0.4289, -0.3996, 0.7526), (0.327, -0.5399, -0.7912), (0.327, -0.5399, 0.7526)], [], [(0, 2, 4), (1, 5, 3), (2, 3, 5, 4), (0, 4, 6), (1, 7, 5), (4, 5, 7, 6), (6, 7, 1, 0), (2, 0, 1, 3)])
_uv = me_cylinder_009.uv_layers.new(name='UVMap')
_uv.uv.foreach_set('vector', [0.75, 0.25, 0.9783, 0.3242, 0.9783, 0.1758, 0.25, 0.25, 0.4783, 0.1758, 0.4783, 0.3242, 0.8, 0.5, 0.8, 1.0, 0.7, 1.0, 0.7, 0.5, 0.75, 0.25, 0.9783, 0.1758, 0.8911, 0.05584, 0.25, 0.25, 0.3911, 0.05584, 0.4783, 0.1758, 0.7, 0.5, 0.7, 1.0, 0.6, 1.0, 0.6, 0.5, 0.6, 0.5, 0.6, 1.0, 0.25, 0.25, 0.75, 0.25, 0.8, 0.5, 0.75, 0.25, 0.25, 0.25, 0.8, 1.0])
me_cylinder_009.materials.append(mat_wood)
me_cylinder_009.update()
me_cylinder = bpy.data.meshes.new('Cylinder')
me_cylinder.from_pydata([(-0.6025, 0.4258, -2.074), (-0.6025, 0.4258, -0.07409), (-0.01475, 0.2348, -2.074), (-0.01475, 0.2348, -0.07409), (0.3485, -0.2652, -2.074), (0.3485, -0.2652, -0.07409), (0.3485, -0.8833, -2.074), (0.3485, -0.8833, -0.07409), (-0.01475, -1.383, -2.074), (-0.01475, -1.383, -0.07409), (-0.6025, -1.574, -2.074), (-0.6025, -1.574, -0.07409), (-1.19, -1.383, -2.074), (-1.19, -1.383, -0.07409), (-1.554, -0.8833, -2.074), (-1.554, -0.8833, -0.07409), (-1.554, -0.2652, -2.074), (-1.554, -0.2652, -0.07409), (-1.19, 0.2348, -2.074), (-1.19, 0.2348, -0.07409)], [], [(0, 1, 3, 2), (2, 3, 5, 4), (4, 5, 7, 6), (6, 7, 9, 8), (8, 9, 11, 10), (10, 11, 13, 12), (12, 13, 15, 14), (14, 15, 17, 16), (3, 1, 19, 17, 15, 13, 11, 9, 7, 5), (16, 17, 19, 18), (18, 19, 1, 0), (0, 2, 4, 6, 8, 10, 12, 14, 16, 18)])
_uv = me_cylinder.uv_layers.new(name='UVMap')
_uv.uv.foreach_set('vector', [1.0, 0.5, 1.0, 1.0, 0.9, 1.0, 0.9, 0.5, 0.9, 0.5, 0.9, 1.0, 0.8, 1.0, 0.8, 0.5, 0.8, 0.5, 0.8, 1.0, 0.7, 1.0, 0.7, 0.5, 0.7, 0.5, 0.7, 1.0, 0.6, 1.0, 0.6, 0.5, 0.6, 0.5, 0.6, 1.0, 0.5, 1.0, 0.5, 0.5, 0.5, 0.5, 0.5, 1.0, 0.4, 1.0, 0.4, 0.5, 0.4, 0.5, 0.4, 1.0, 0.3, 1.0, 0.3, 0.5, 0.3, 0.5, 0.3, 1.0, 0.2, 1.0, 0.2, 0.5, 0.3911, 0.4442, 0.25, 0.49, 0.1089, 0.4442, 0.02175, 0.3242, 0.02175, 0.1758, 0.1089, 0.05584, 0.25, 0.01, 0.3911, 0.05584, 0.4783, 0.1758, 0.4783, 0.3242, 0.2, 0.5, 0.2, 1.0, 0.1, 1.0, 0.1, 0.5, 0.1, 0.5, 0.1, 1.0, -7.451e-08, 1.0, -7.451e-08, 0.5, 0.75, 0.49, 0.8911, 0.4442, 0.9783, 0.3242, 0.9783, 0.1758, 0.8911, 0.05584, 0.75, 0.01, 0.6089, 0.05584, 0.5217, 0.1758, 0.5217, 0.3242, 0.6089, 0.4442])
me_cylinder.materials.append(mat_wood)
me_cylinder.update()
me_plane_004 = bpy.data.meshes.new('Plane.004')
me_plane_004.from_pydata([(-2.0, -2.0, 0.0), (2.0, -2.0, 0.0), (-2.0, 2.0, 0.0), (2.0, 2.0, 0.0)], [], [(0, 1, 3, 2)])
_uv = me_plane_004.uv_layers.new(name='UVMap')
_uv.uv.foreach_set('vector', [0.0, 0.0, 1.0, 0.0, 1.0, 1.0, 0.0, 1.0])
me_plane_004.materials.append(mat_grass)
me_plane_004.update()
me_cube_001 = bpy.data.meshes.new('Cube.001')
me_cube_001.from_pydata([(-1.927, -1.0, -0.2158), (-0.9705, -0.7297, 1.0), (-1.927, 1.0, -0.2158), (-0.9705, 0.7297, 1.0), (1.927, -1.0, -0.2158), (0.9705, -0.7297, 1.0), (1.927, 1.0, -0.2158), (0.9705, 0.7297, 1.0), (-1.927, 0.5, -0.381), (-1.927, 0.0, -0.4801), (-1.927, -0.5, -0.381), (-1.33, -0.5, 1.0), (-1.33, 0.0, 1.0), (-1.33, 0.5, 1.0), (1.927, -0.5, -0.381), (1.927, 0.0, -0.4801), (1.927, 0.5, -0.381), (1.33, 0.5, 1.0), (1.33, 0.0, 1.0), (1.33, -0.5, 1.0), (0.0, 1.0, -0.6428), (0.0, 0.7297, 1.0), (0.0, -1.0, -0.6428), (0.0, -0.7297, 1.0), (0.0, 0.5, 1.0), (0.0, 0.0, 1.0), (0.0, -0.5, 1.0), (0.0, 0.5, -0.8661), (0.0, 0.0, -1.0), (0.0, -0.5, -0.8661)], [], [(8, 13, 3, 2), (20, 21, 7, 6), (14, 19, 5, 4), (22, 23, 1, 0), (29, 14, 4, 22), (26, 11, 1, 23), (21, 3, 13, 24), (24, 13, 12, 25), (25, 12, 11, 26), (20, 6, 16, 27), (27, 16, 15, 28), (28, 15, 14, 29), (6, 7, 17, 16), (16, 17, 18, 15), (15, 18, 19, 14), (0, 1, 11, 10), (10, 11, 12, 9), (9, 12, 13, 8), (9, 28, 29, 10), (8, 27, 28, 9), (2, 20, 27, 8), (18, 25, 26, 19), (17, 24, 25, 18), (7, 21, 24, 17), (19, 26, 23, 5), (10, 29, 22, 0), (4, 5, 23, 22), (2, 3, 21, 20)])
_uv = me_cube_001.uv_layers.new(name='UVMap')
_uv.uv.foreach_set('vector', [0.44, 0.1875, 0.625, 0.1875, 0.625, 0.25, 0.44, 0.25, 0.375, 0.375, 0.625, 0.375, 0.625, 0.5, 0.44, 0.5, 0.44, 0.6875, 0.625, 0.6875, 0.625, 0.75, 0.44, 0.75, 0.375, 0.875, 0.625, 0.875, 0.625, 1.0, 0.44, 1.0, 0.25, 0.6875, 0.44, 0.6875, 0.44, 0.75, 0.25, 0.75, 0.75, 0.6875, 0.875, 0.6875, 0.875, 0.75, 0.75, 0.75, 0.75, 0.5, 0.875, 0.5, 0.875, 0.5625, 0.75, 0.5625, 0.75, 0.5625, 0.875, 0.5625, 0.875, 0.625, 0.75, 0.625, 0.75, 0.625, 0.875, 0.625, 0.875, 0.6875, 0.75, 0.6875, 0.25, 0.5, 0.44, 0.5, 0.44, 0.5625, 0.25, 0.5625, 0.25, 0.5625, 0.44, 0.5625, 0.44, 0.625, 0.25, 0.625, 0.25, 0.625, 0.44, 0.625, 0.44, 0.6875, 0.25, 0.6875, 0.44, 0.5, 0.625, 0.5, 0.625, 0.5625, 0.44, 0.5625, 0.44, 0.5625, 0.625, 0.5625, 0.625, 0.625, 0.44, 0.625, 0.44, 0.625, 0.625, 0.625, 0.625, 0.6875, 0.44, 0.6875, 0.44, 0.0, 0.625, 0.0, 0.625, 0.0625, 0.44, 0.0625, 0.44, 0.0625, 0.625, 0.0625, 0.625, 0.125, 0.44, 0.125, 0.44, 0.125, 0.625, 0.125, 0.625, 0.1875, 0.44, 0.1875, 0.125, 0.625, 0.25, 0.625, 0.25, 0.6875, 0.125, 0.7064, 0.125, 0.5436, 0.25, 0.5625, 0.25, 0.625, 0.125, 0.625, 0.125, 0.4801, 0.25, 0.5, 0.25, 0.5625, 0.125, 0.5436, 0.625, 0.625, 0.75, 0.625, 0.75, 0.6875, 0.625, 0.6875, 0.625, 0.5625, 0.75, 0.5625, 0.75, 0.625, 0.625, 0.625, 0.625, 0.5, 0.75, 0.5, 0.75, 0.5625, 0.625, 0.5625, 0.625, 0.6875, 0.75, 0.6875, 0.75, 0.75, 0.625, 0.75, 0.125, 0.7064, 0.25, 0.6875, 0.25, 0.75, 0.125, 0.7699, 0.44, 0.75, 0.625, 0.75, 0.625, 0.875, 0.375, 0.875, 0.44, 0.25, 0.625, 0.25, 0.625, 0.375, 0.375, 0.375])
me_cube_001.materials.append(mat_metal)
me_cube_001.update()
me_cube_002 = bpy.data.meshes.new('Cube.002')
me_cube_002.from_pydata([(0.5496, -2.998, 1.053), (0.7945, 0.8419, 0.884), (0.5496, -2.968, 0.7678), (0.7945, 0.8859, 0.5987), (-1.291, -2.998, 1.053), (-1.046, 0.8419, 0.884), (-1.291, -2.968, 0.7678), (-1.046, 0.8859, 0.5987), (0.7945, -2.149, 0.8314), (0.7945, -2.105, 0.5461), (-1.046, -2.105, 0.5461), (-1.046, -2.149, 0.8314), (0.7945, -4.93, 0.9189), (-0.2766, -4.819, 0.5101), (-1.046, -4.93, 0.9189), (-2.118, -4.819, 0.5101), (0.7217, -4.355, 0.9588), (-1.119, -4.355, 0.9588), (-1.119, -4.326, 0.6735), (0.7217, -4.326, 0.6735)], [], [(8, 1, 3, 9), (9, 3, 7, 10), (10, 7, 5, 11), (11, 5, 1, 8), (17, 16, 12, 14), (7, 3, 1, 5), (4, 11, 8, 0), (6, 10, 11, 4), (2, 9, 10, 6), (0, 8, 9, 2), (13, 15, 14, 12), (19, 18, 15, 13), (16, 19, 13, 12), (18, 17, 14, 15), (6, 4, 17, 18), (0, 2, 19, 16), (2, 6, 18, 19), (4, 0, 16, 17)])
_uv = me_cube_002.uv_layers.new(name='UVMap')
_uv.uv.foreach_set('vector', [0.519, 0.0, 0.625, 0.0, 0.625, 0.25, 0.519, 0.25, 0.519, 0.25, 0.625, 0.25, 0.625, 0.5, 0.519, 0.5, 0.519, 0.5, 0.625, 0.5, 0.625, 0.75, 0.519, 0.75, 0.519, 0.75, 0.625, 0.75, 0.625, 1.0, 0.519, 1.0, 0.4926, 0.75, 0.4926, 1.0, 0.4926, 1.0, 0.4926, 0.75, 0.625, 0.5, 0.875, 0.5, 0.875, 0.75, 0.625, 0.75, 0.4926, 0.75, 0.519, 0.75, 0.519, 1.0, 0.4926, 1.0, 0.4926, 0.5, 0.519, 0.5, 0.519, 0.75, 0.4926, 0.75, 0.4926, 0.25, 0.519, 0.25, 0.519, 0.5, 0.4926, 0.5, 0.4926, 0.0, 0.519, 0.0, 0.519, 0.25, 0.4926, 0.25, 0.125, 0.9012, 0.4926, 0.5, 0.4926, 0.75, 0.125, 1.144, 0.4926, 0.25, 0.4926, 0.5, 0.4926, 0.5, 0.4926, 0.25, 0.4926, 0.0, 0.4926, 0.25, 0.4926, 0.25, 0.4926, 0.0, 0.4926, 0.5, 0.4926, 0.75, 0.4926, 0.75, 0.4926, 0.5, 0.4926, 0.5, 0.4926, 0.75, 0.4926, 0.75, 0.4926, 0.5, 0.4926, 0.0, 0.4926, 0.25, 0.4926, 0.25, 0.4926, 0.0, 0.4926, 0.25, 0.4926, 0.5, 0.4926, 0.5, 0.4926, 0.25, 0.4926, 0.75, 0.4926, 1.0, 0.4926, 1.0, 0.4926, 0.75])
me_cube_002.materials.append(mat_wood)
me_cube_002.update()
me_cube_004 = bpy.data.meshes.new('Cube.004')
me_cube_004.from_pydata([(-1.0, -1.0, -1.0), (-0.712, -0.712, 1.0), (-1.0, 1.0, -1.0), (-0.712, 0.712, 1.0), (1.0, -1.0, -1.0), (0.712, -0.712, 1.0), (1.0, 1.0, -1.0), (0.712, 0.712, 1.0)], [], [(0, 1, 3, 2), (2, 3, 7, 6), (6, 7, 5, 4), (4, 5, 1, 0), (2, 6, 4, 0), (7, 3, 1, 5)])
_uv = me_cube_004.uv_layers.new(name='UVMap')
_uv.uv.foreach_set('vector', [0.375, 0.0, 0.625, 0.0, 0.625, 0.25, 0.375, 0.25, 0.375, 0.25, 0.625, 0.25, 0.625, 0.5, 0.375, 0.5, 0.375, 0.5, 0.625, 0.5, 0.625, 0.75, 0.375, 0.75, 0.375, 0.75, 0.625, 0.75, 0.625, 1.0, 0.375, 1.0, 0.125, 0.5, 0.375, 0.5, 0.375, 0.75, 0.125, 0.75, 0.625, 0.5, 0.875, 0.5, 0.875, 0.75, 0.625, 0.75])
me_cube_004.materials.append(mat_rock)
me_cube_004.update()
me_cube_005 = bpy.data.meshes.new('Cube.005')
me_cube_005.from_pydata([(-0.09915, -0.1739, 0.8153), (-0.09915, -0.1739, 5.956), (-0.09915, 0.1463, 0.8153), (-0.09915, 0.1463, 5.956), (0.221, -0.1739, 0.8153), (0.221, -0.1739, 5.956), (0.221, 0.1463, 0.8153), (0.221, 0.1463, 5.956), (-0.07017, -0.0922, 5.695), (2.056, -0.1739, 5.775), (-0.06501, 0.08324, 5.695), (2.056, 0.1463, 5.775), (-0.06754, -0.09216, 5.495), (2.059, -0.1739, 5.455), (-0.06238, 0.08328, 5.495), (2.059, 0.1463, 5.455), (1.226, -0.1739, 5.768), (1.226, 0.1463, 5.768), (1.229, 0.1463, 5.448), (1.229, -0.1739, 5.448), (2.054, -0.1478, 5.06), (2.054, 0.1076, 5.06), (1.799, -0.1478, 5.051), (1.799, 0.1076, 5.051), (2.03, -0.1478, 5.722), (2.03, 0.1076, 5.722), (1.774, 0.1076, 5.712), (1.774, -0.1478, 5.712)], [], [(0, 1, 3, 2), (2, 3, 7, 6), (6, 7, 5, 4), (4, 5, 1, 0), (2, 6, 4, 0), (7, 3, 1, 5), (16, 9, 11, 17), (17, 11, 15, 18), (18, 15, 13, 19), (19, 13, 9, 16), (10, 14, 12, 8), (15, 11, 9, 13), (12, 19, 16, 8), (14, 18, 19, 12), (10, 17, 18, 14), (8, 16, 17, 10), (24, 20, 21, 25), (25, 21, 23, 26), (26, 23, 22, 27), (27, 22, 20, 24), (23, 21, 20, 22)])
_uv = me_cube_005.uv_layers.new(name='UVMap')
_uv.uv.foreach_set('vector', [0.375, 0.0, 0.625, 0.0, 0.625, 0.25, 0.375, 0.25, 0.375, 0.25, 0.625, 0.25, 0.625, 0.5, 0.375, 0.5, 0.375, 0.5, 0.625, 0.5, 0.625, 0.75, 0.375, 0.75, 0.375, 0.75, 0.625, 0.75, 0.625, 1.0, 0.375, 1.0, 0.125, 0.5, 0.375, 0.5, 0.375, 0.75, 0.125, 0.75, 0.625, 0.5, 0.875, 0.5, 0.875, 0.75, 0.625, 0.75, 0.5381, 0.0, 0.625, 0.0, 0.625, 0.25, 0.5381, 0.25, 0.5381, 0.25, 0.625, 0.25, 0.625, 0.5, 0.5381, 0.5, 0.5381, 0.5, 0.625, 0.5, 0.625, 0.75, 0.5381, 0.75, 0.5381, 0.75, 0.625, 0.75, 0.625, 1.0, 0.5381, 1.0, 0.125, 0.5, 0.375, 0.5, 0.375, 0.75, 0.125, 0.75, 0.625, 0.5, 0.875, 0.5, 0.875, 0.75, 0.625, 0.75, 0.375, 0.75, 0.5381, 0.75, 0.5381, 1.0, 0.375, 1.0, 0.375, 0.5, 0.5381, 0.5, 0.5381, 0.75, 0.375, 0.75, 0.375, 0.25, 0.5381, 0.25, 0.5381, 0.5, 0.375, 0.5, 0.375, 0.0, 0.5381, 0.0, 0.5381, 0.25, 0.375, 0.25, 0.5381, 0.0, 0.625, 0.0, 0.625, 0.25, 0.5381, 0.25, 0.5381, 0.25, 0.625, 0.25, 0.625, 0.5, 0.5381, 0.5, 0.5381, 0.5, 0.625, 0.5, 0.625, 0.75, 0.5381, 0.75, 0.5381, 0.75, 0.625, 0.75, 0.625, 1.0, 0.5381, 1.0, 0.625, 0.5, 0.875, 0.5, 0.875, 0.75, 0.625, 0.75])
me_cube_005.materials.append(mat_wood)
me_cube_005.update()
me_cube_006 = bpy.data.meshes.new('Cube.006')
me_cube_006.from_pydata([(2.23, 0.3063, 5.741), (1.571, -0.3465, 5.725), (1.729, -0.2274, 5.087), (1.729, 0.1873, 5.087), (2.147, -0.2274, 5.097), (2.147, 0.1873, 5.097), (1.571, 0.3063, 5.725), (2.23, -0.3465, 5.741), (2.065, 0.1491, 5.846), (2.065, -0.1893, 5.846), (1.724, -0.1893, 5.838), (1.724, 0.1491, 5.838), (2.156, -0.1733, 5.161), (2.222, -0.2685, 5.676), (2.222, 0.2283, 5.676), (2.156, 0.1331, 5.161), (2.156, 0.2944, 5.675), (1.653, 0.2944, 5.663), (1.779, 0.1991, 5.152), (2.09, 0.1991, 5.16), (1.794, -0.1624, 5.088), (2.082, -0.1624, 5.095), (2.082, 0.1223, 5.095), (1.794, 0.1223, 5.088), (2.156, -0.3346, 5.675), (2.09, -0.2393, 5.16), (1.779, -0.2393, 5.152), (1.653, -0.3346, 5.663), (1.587, -0.2686, 5.662), (1.713, -0.1732, 5.15), (1.713, 0.133, 5.15), (1.587, 0.2285, 5.662), (2.106, -0.1733, 5.168), (2.173, -0.2685, 5.683), (2.106, 0.1331, 5.168), (2.173, 0.2283, 5.683), (1.653, 0.2453, 5.672), (2.156, 0.2453, 5.684), (2.09, 0.1499, 5.169), (1.779, 0.1499, 5.161), (2.081, -0.1624, 5.145), (1.792, -0.1624, 5.138), (1.792, 0.1223, 5.138), (2.081, 0.1223, 5.145), (2.09, -0.1901, 5.169), (2.156, -0.2855, 5.684), (1.653, -0.2855, 5.672), (1.779, -0.1901, 5.161), (1.762, -0.1732, 5.162), (1.635, -0.2686, 5.674), (1.635, 0.2285, 5.674), (1.762, 0.133, 5.162)], [], [(7, 9, 8, 0), (23, 20, 41, 42), (8, 11, 6, 0), (13, 14, 35, 33), (9, 7, 1, 10), (24, 25, 44, 45), (10, 1, 6, 11), (19, 16, 37, 38), (20, 21, 40, 41), (11, 8, 9, 10), (4, 7, 13, 12), (7, 0, 14, 13), (0, 5, 15, 14), (5, 4, 12, 15), (0, 6, 17, 16), (6, 3, 18, 17), (3, 5, 19, 18), (5, 0, 16, 19), (2, 4, 21, 20), (4, 5, 22, 21), (5, 3, 23, 22), (3, 2, 20, 23), (7, 4, 25, 24), (4, 2, 26, 25), (2, 1, 27, 26), (1, 7, 24, 27), (1, 2, 29, 28), (2, 3, 30, 29), (3, 6, 31, 30), (6, 1, 28, 31), (28, 29, 48, 49), (17, 18, 39, 36), (27, 24, 45, 46), (14, 15, 34, 35), (21, 22, 43, 40), (31, 28, 49, 50), (18, 19, 38, 39), (25, 26, 47, 44), (22, 23, 42, 43), (29, 30, 51, 48), (26, 27, 46, 47), (30, 31, 50, 51), (12, 13, 33, 32), (16, 17, 36, 37), (15, 12, 32, 34)])
_uv = me_cube_006.uv_layers.new(name='UVMap')
_uv.uv.foreach_set('vector', [0.6057, 0.2864, 0.5598, 0.25, 0.5598, 0.0, 0.6057, 0.1091, 0.6638, 0.7108, 0.6638, 0.5392, 0.6638, 0.5392, 0.6638, 0.7108, 0.5598, 0.0, 0.5598, 0.75, 0.5693, 0.75, 0.6057, 0.1091, 0.6326, 0.2973, 0.6326, 0.1838, 0.6326, 0.1838, 0.6326, 0.2973, 0.5598, 0.25, 0.5693, 0.25, 0.5693, 0.5, 0.5598, 0.5, 0.5748, 0.2769, 0.6195, 0.2855, 0.6195, 0.2855, 0.5748, 0.2769, 0.5598, 0.5, 0.5693, 0.5, 0.5693, 0.75, 0.5598, 0.75, 0.8183, 0.7029, 0.6241, 0.2282, 0.6241, 0.2282, 0.8183, 0.7029, 0.6638, 0.5392, 0.8362, 0.5392, 0.8362, 0.5392, 0.6638, 0.5392, 0.5598, 0.75, 0.5598, 0.0, 0.5598, 0.25, 0.5598, 0.5, 0.875, 0.5, 0.6057, 0.2864, 0.6326, 0.2973, 0.848, 0.5029, 0.6057, 0.2864, 0.6057, 0.1091, 0.6326, 0.1838, 0.6326, 0.2973, 0.6057, 0.1091, 0.875, 0.75, 0.848, 0.6616, 0.6326, 0.1838, 0.875, 0.75, 0.875, 0.5, 0.848, 0.5029, 0.848, 0.6616, 0.6057, 0.1091, 0.5693, 0.75, 0.5829, 0.6933, 0.6241, 0.2282, 0.5693, 0.75, 0.625, 0.75, 0.6491, 0.7319, 0.5829, 0.6933, 0.625, 0.75, 0.875, 0.75, 0.8183, 0.7029, 0.6491, 0.7319, 0.875, 0.75, 0.6057, 0.1091, 0.6241, 0.2282, 0.8183, 0.7029, 0.625, 0.5, 0.875, 0.5, 0.8362, 0.5392, 0.6638, 0.5392, 0.875, 0.5, 0.875, 0.75, 0.8362, 0.7108, 0.8362, 0.5392, 0.875, 0.75, 0.625, 0.75, 0.6638, 0.7108, 0.8362, 0.7108, 0.625, 0.75, 0.625, 0.5, 0.6638, 0.5392, 0.6638, 0.7108, 0.5693, 0.25, 0.625, 0.25, 0.6195, 0.2855, 0.5748, 0.2769, 0.625, 0.25, 0.625, 0.5, 0.6195, 0.4644, 0.6195, 0.2855, 0.625, 0.5, 0.5693, 0.5, 0.5748, 0.473, 0.6195, 0.4644, 0.5693, 0.5, 0.5693, 0.25, 0.5748, 0.2769, 0.5748, 0.473, 0.5693, 0.5, 0.625, 0.5, 0.6195, 0.5359, 0.5748, 0.5272, 0.625, 0.5, 0.625, 0.75, 0.6195, 0.7141, 0.6195, 0.5359, 0.625, 0.75, 0.5693, 0.75, 0.5748, 0.7228, 0.6195, 0.7141, 0.5693, 0.75, 0.5693, 0.5, 0.5748, 0.5272, 0.5748, 0.7228, 0.5748, 0.5272, 0.6195, 0.5359, 0.6195, 0.5359, 0.5748, 0.5272, 0.5829, 0.6933, 0.6491, 0.7319, 0.6491, 0.7319, 0.5829, 0.6933, 0.5748, 0.473, 0.5748, 0.2769, 0.5748, 0.2769, 0.5748, 0.473, 0.6326, 0.1838, 0.848, 0.6616, 0.848, 0.6616, 0.6326, 0.1838, 0.8362, 0.5392, 0.8362, 0.7108, 0.8362, 0.7108, 0.8362, 0.5392, 0.5748, 0.7228, 0.5748, 0.5272, 0.5748, 0.5272, 0.5748, 0.7228, 0.6491, 0.7319, 0.8183, 0.7029, 0.8183, 0.7029, 0.6491, 0.7319, 0.6195, 0.2855, 0.6195, 0.4644, 0.6195, 0.4644, 0.6195, 0.2855, 0.8362, 0.7108, 0.6638, 0.7108, 0.6638, 0.7108, 0.8362, 0.7108, 0.6195, 0.5359, 0.6195, 0.7141, 0.6195, 0.7141, 0.6195, 0.5359, 0.6195, 0.4644, 0.5748, 0.473, 0.5748, 0.473, 0.6195, 0.4644, 0.6195, 0.7141, 0.5748, 0.7228, 0.5748, 0.7228, 0.6195, 0.7141, 0.848, 0.5029, 0.6326, 0.2973, 0.6326, 0.2973, 0.848, 0.5029, 0.6241, 0.2282, 0.5829, 0.6933, 0.5829, 0.6933, 0.6241, 0.2282, 0.848, 0.6616, 0.848, 0.5029, 0.848, 0.5029, 0.848, 0.6616])
me_cube_006.materials.append(mat_metal)
me_cube_006.update()
me_cube_012 = bpy.data.meshes.new('Cube.012')
me_cube_012.from_pydata([(2.106, -0.1733, 5.168), (2.173, -0.2685, 5.683), (2.106, 0.1331, 5.168), (2.173, 0.2283, 5.683), (1.653, 0.2453, 5.672), (2.156, 0.2453, 5.684), (2.09, 0.1499, 5.169), (1.779, 0.1499, 5.161), (2.081, -0.1624, 5.145), (1.792, -0.1624, 5.138), (1.792, 0.1223, 5.138), (2.081, 0.1223, 5.145), (2.09, -0.1901, 5.169), (2.156, -0.2855, 5.684), (1.653, -0.2855, 5.672), (1.779, -0.1901, 5.161), (1.762, -0.1732, 5.162), (1.635, -0.2686, 5.674), (1.635, 0.2285, 5.674), (1.762, 0.133, 5.162)], [], [(0, 1, 3, 2), (5, 4, 7, 6), (9, 8, 11, 10), (13, 12, 15, 14), (17, 16, 19, 18)])
_uv = me_cube_012.uv_layers.new(name='UVMap')
_uv.uv.foreach_set('vector', [0.848, 0.5029, 0.6326, 0.2973, 0.6326, 0.1838, 0.848, 0.6616, 0.6241, 0.2282, 0.5829, 0.6933, 0.6491, 0.7319, 0.8183, 0.7029, 0.6638, 0.5392, 0.8362, 0.5392, 0.8362, 0.7108, 0.6638, 0.7108, 0.5748, 0.2769, 0.6195, 0.2855, 0.6195, 0.4644, 0.5748, 0.473, 0.5748, 0.5272, 0.6195, 0.5359, 0.6195, 0.7141, 0.5748, 0.7228])
me_cube_012.materials.append(mat_lamplight)
me_cube_012.update()
me_cube_014 = bpy.data.meshes.new('Cube.014')
me_cube_014.from_pydata([(0.989, 0.989, -0.03569), (0.989, -0.989, -0.03569), (-0.989, 0.989, -0.03569), (-0.989, -0.989, 1.942), (-0.989, -0.5336, 1.942), (-0.989, 0.989, 0.9656), (-0.00544, 0.989, 1.942), (0.989, 0.989, 1.124), (0.6113, 0.989, 1.942), (0.2891, -0.989, -0.03569), (-0.989, -0.989, 0.7938), (-0.989, -0.1619, -0.03569), (0.989, -0.989, 0.9193), (-0.3286, -0.989, 1.942), (0.6361, 0.2266, 1.942), (0.989, -0.4879, 1.228)], [], [(4, 5, 6), (9, 1, 0, 2, 11), (10, 9, 11), (13, 3, 4, 6, 8, 14), (14, 8, 7, 15), (5, 2, 0, 7, 8, 6), (3, 10, 11, 2, 5, 4), (12, 1, 9, 10, 3, 13), (7, 0, 1, 12, 15), (15, 12, 13, 14)])
_uv = me_cube_014.uv_layers.new(name='UVMap')
_uv.uv.foreach_set('vector', [0.375, 0.5576, 0.4985, 0.75, 0.375, 0.8743, 0.7865, 0.5, 0.875, 0.5, 0.875, 0.75, 0.625, 0.75, 0.625, 0.6045, 0.5202, 0.5, 0.7865, 0.5, 0.625, 0.6045, 0.2915, 0.5, 0.375, 0.5, 0.375, 0.5576, 0.2507, 0.75, 0.1727, 0.75, 0.1696, 0.6536, 0.375, 0.6969, 0.375, 0.9523, 0.4784, 0.0, 0.4653, 0.1867, 0.4985, 0.75, 0.625, 0.75, 0.625, 1.0, 0.4784, 1.0, 0.375, 0.9523, 0.375, 0.8743, 0.375, 0.5, 0.5202, 0.5, 0.625, 0.6045, 0.625, 0.75, 0.4985, 0.75, 0.375, 0.5576, 0.5043, 0.25, 0.625, 0.25, 0.625, 0.3385, 0.5202, 0.5, 0.375, 0.5, 0.375, 0.4165, 0.4784, 0.0, 0.625, 0.0, 0.625, 0.25, 0.5043, 0.25, 0.4653, 0.1867, 0.4653, 0.1867, 0.5043, 0.25, 0.2915, 0.5, 0.375, 0.6969])
me_cube_014.materials.append(mat_rock)
me_cube_014.update()
me_cube_015 = bpy.data.meshes.new('Cube.015')
me_cube_015.from_pydata([(-0.989, 0.989, 1.942), (-0.989, -0.989, 1.704), (-0.989, -0.4289, 1.942), (0.3289, 0.989, 1.942), (0.5354, -0.989, 1.008), (0.6696, 0.989, 1.787), (-0.989, -0.4308, -0.03569), (-0.989, 0.989, 0.6763), (0.2487, 0.989, 0.1742), (0.2097, 0.5388, -0.03569), (-0.989, -0.989, 0.3476), (0.3206, -0.989, 0.1846), (-0.989, -0.6457, -0.03569), (0.2559, -0.7844, -0.03569)], [], [(3, 2, 0), (1, 2, 3, 5, 4), (6, 9, 8, 7), (11, 4, 5, 8, 9, 13), (0, 7, 8, 5, 3), (12, 13, 9, 6), (4, 11, 10, 1), (1, 10, 12, 6, 7, 0, 2), (12, 10, 11, 13)])
_uv = me_cube_015.uv_layers.new(name='UVMap')
_uv.uv.foreach_set('vector', [0.2084, 0.75, 0.375, 0.5708, 0.375, 0.75, 0.4051, 0.5, 0.375, 0.5708, 0.2084, 0.75, 0.3141, 0.879, 0.4931, 0.3073, 0.625, 0.5705, 0.625, 0.7726, 0.5985, 0.9064, 0.535, 0.75, 0.5972, 0.3345, 0.4931, 0.3073, 0.3141, 0.879, 0.5892, 0.8971, 0.625, 0.7726, 0.625, 0.3994, 0.375, 0.75, 0.535, 0.75, 0.5985, 0.9064, 0.3947, 0.9596, 0.375, 0.9166, 0.625, 0.5434, 0.7823, 0.5259, 0.7765, 0.6931, 0.625, 0.5705, 0.4931, 0.3073, 0.5972, 0.3345, 0.5766, 0.5, 0.4051, 0.5, 0.4051, 0.5, 0.5766, 0.5, 0.625, 0.5434, 0.625, 0.5705, 0.535, 0.75, 0.375, 0.75, 0.375, 0.5708, 0.625, 0.5434, 0.5766, 0.5, 0.5972, 0.3345, 0.625, 0.3994])
me_cube_015.materials.append(mat_rock)
me_cube_015.update()
me_cube_017 = bpy.data.meshes.new('Cube.017')
me_cube_017.from_pydata([(0.989, -0.989, -0.03569), (-0.989, 0.989, 1.942), (0.989, 0.989, 1.057), (0.989, -0.989, 1.533), (0.4706, -0.989, 1.942), (-0.1305, 0.989, 1.942), (-0.989, -0.989, 0.3466), (-0.989, 0.5139, 1.942), (-0.3752, -0.989, 1.942), (-0.945, -0.989, -0.03569), (-0.989, 0.989, 1.874), (-0.989, -0.989, 0.03812), (0.989, 0.989, 0.5417), (0.989, 0.258, -0.03569), (-0.1226, 0.989, 0.4193), (-0.1666, 0.4192, -0.03569)], [], [(7, 8, 6), (13, 12, 14, 15), (3, 4, 5, 2), (4, 8, 7, 1, 5), (6, 11, 10, 1, 7), (3, 0, 9, 11, 6, 8, 4), (9, 15, 14, 10, 11), (9, 0, 13, 15), (2, 12, 13, 0, 3), (1, 10, 14, 12, 2, 5)])
_uv = me_cube_017.uv_layers.new(name='UVMap')
_uv.uv.foreach_set('vector', [0.375, 0.69, 0.375, 0.4224, 0.5767, 0.5, 0.625, 0.09239, 0.552, 0.0, 0.5675, 0.8595, 0.625, 0.7787, 0.4268, 0.25, 0.375, 0.3155, 0.2665, 0.75, 0.4868, 1.0, 0.1905, 0.5, 0.2974, 0.5, 0.375, 0.69, 0.375, 0.75, 0.2665, 0.75, 0.5767, 0.5, 0.6157, 0.5, 0.3836, 0.75, 0.375, 0.75, 0.375, 0.69, 0.4268, 0.25, 0.625, 0.25, 0.625, 0.4944, 0.6157, 0.5, 0.5767, 0.5, 0.375, 0.4224, 0.375, 0.3155, 0.625, 0.4944, 0.625, 0.7787, 0.5675, 0.8595, 0.3836, 0.75, 0.6157, 0.5, 0.6306, 0.5, 0.875, 0.5, 0.875, 0.6576, 0.7289, 0.678, 0.4868, 0.0, 0.552, 0.0, 0.625, 0.09239, 0.625, 0.25, 0.4268, 0.25, 0.375, 0.75, 0.3836, 0.75, 0.5675, 0.8595, 0.552, 1.0, 0.4868, 1.0, 0.375, 0.8585])
me_cube_017.materials.append(mat_rock)
me_cube_017.update()
me_cube_019 = bpy.data.meshes.new('Cube.019')
me_cube_019.from_pydata([(0.989, 0.989, -0.03569), (0.989, -0.989, -0.03569), (-0.989, 0.989, -0.03569), (-0.989, -0.989, 1.942), (-0.989, -0.5336, 1.942), (-0.989, 0.989, 0.9656), (-0.00544, 0.989, 1.942), (0.989, 0.989, 1.124), (0.6113, 0.989, 1.942), (0.2891, -0.989, -0.03569), (-0.989, -0.989, 0.7938), (-0.989, -0.1619, -0.03569), (0.989, -0.989, 0.9193), (-0.3286, -0.989, 1.942), (0.6361, 0.2266, 1.942), (0.989, -0.4879, 1.228)], [], [(4, 5, 6), (9, 1, 0, 2, 11), (10, 9, 11), (13, 3, 4, 6, 8, 14), (14, 8, 7, 15), (5, 2, 0, 7, 8, 6), (3, 10, 11, 2, 5, 4), (12, 1, 9, 10, 3, 13), (7, 0, 1, 12, 15), (15, 12, 13, 14)])
_uv = me_cube_019.uv_layers.new(name='UVMap')
_uv.uv.foreach_set('vector', [0.375, 0.5576, 0.4985, 0.75, 0.375, 0.8743, 0.7865, 0.5, 0.875, 0.5, 0.875, 0.75, 0.625, 0.75, 0.625, 0.6045, 0.5202, 0.5, 0.7865, 0.5, 0.625, 0.6045, 0.2915, 0.5, 0.375, 0.5, 0.375, 0.5576, 0.2507, 0.75, 0.1727, 0.75, 0.1696, 0.6536, 0.375, 0.6969, 0.375, 0.9523, 0.4784, 0.0, 0.4653, 0.1867, 0.4985, 0.75, 0.625, 0.75, 0.625, 1.0, 0.4784, 1.0, 0.375, 0.9523, 0.375, 0.8743, 0.375, 0.5, 0.5202, 0.5, 0.625, 0.6045, 0.625, 0.75, 0.4985, 0.75, 0.375, 0.5576, 0.5043, 0.25, 0.625, 0.25, 0.625, 0.3385, 0.5202, 0.5, 0.375, 0.5, 0.375, 0.4165, 0.4784, 0.0, 0.625, 0.0, 0.625, 0.25, 0.5043, 0.25, 0.4653, 0.1867, 0.4653, 0.1867, 0.5043, 0.25, 0.2915, 0.5, 0.375, 0.6969])
me_cube_019.materials.append(mat_rock)
me_cube_019.update()
me_cube_020 = bpy.data.meshes.new('Cube.020')
me_cube_020.from_pydata([(-0.989, 0.989, 1.942), (-0.989, -0.989, 1.704), (-0.989, -0.4289, 1.942), (0.3289, 0.989, 1.942), (0.5354, -0.989, 1.008), (0.6696, 0.989, 1.787), (-0.989, -0.4308, -0.03569), (-0.989, 0.989, 0.6763), (0.2487, 0.989, 0.1742), (0.2097, 0.5388, -0.03569), (-0.989, -0.989, 0.3476), (0.3206, -0.989, 0.1846), (-0.989, -0.6457, -0.03569), (0.2559, -0.7844, -0.03569)], [], [(3, 2, 0), (1, 2, 3, 5, 4), (6, 9, 8, 7), (11, 4, 5, 8, 9, 13), (0, 7, 8, 5, 3), (12, 13, 9, 6), (4, 11, 10, 1), (1, 10, 12, 6, 7, 0, 2), (12, 10, 11, 13)])
_uv = me_cube_020.uv_layers.new(name='UVMap')
_uv.uv.foreach_set('vector', [0.2084, 0.75, 0.375, 0.5708, 0.375, 0.75, 0.4051, 0.5, 0.375, 0.5708, 0.2084, 0.75, 0.3141, 0.879, 0.4931, 0.3073, 0.625, 0.5705, 0.625, 0.7726, 0.5985, 0.9064, 0.535, 0.75, 0.5972, 0.3345, 0.4931, 0.3073, 0.3141, 0.879, 0.5892, 0.8971, 0.625, 0.7726, 0.625, 0.3994, 0.375, 0.75, 0.535, 0.75, 0.5985, 0.9064, 0.3947, 0.9596, 0.375, 0.9166, 0.625, 0.5434, 0.7823, 0.5259, 0.7765, 0.6931, 0.625, 0.5705, 0.4931, 0.3073, 0.5972, 0.3345, 0.5766, 0.5, 0.4051, 0.5, 0.4051, 0.5, 0.5766, 0.5, 0.625, 0.5434, 0.625, 0.5705, 0.535, 0.75, 0.375, 0.75, 0.375, 0.5708, 0.625, 0.5434, 0.5766, 0.5, 0.5972, 0.3345, 0.625, 0.3994])
me_cube_020.materials.append(mat_rock)
me_cube_020.update()
me_cube_021 = bpy.data.meshes.new('Cube.021')
me_cube_021.from_pydata([(0.989, 0.989, -0.03569), (0.989, -0.989, -0.03569), (-0.989, 0.989, -0.03569), (-0.989, -0.989, 1.942), (-0.989, -0.5336, 1.942), (-0.989, 0.989, 0.9656), (-0.00544, 0.989, 1.942), (0.989, 0.989, 1.124), (0.6113, 0.989, 1.942), (0.2891, -0.989, -0.03569), (-0.989, -0.989, 0.7938), (-0.989, -0.1619, -0.03569), (0.989, -0.989, 0.9193), (-0.3286, -0.989, 1.942), (0.6361, 0.2266, 1.942), (0.989, -0.4879, 1.228)], [], [(4, 5, 6), (9, 1, 0, 2, 11), (10, 9, 11), (13, 3, 4, 6, 8, 14), (14, 8, 7, 15), (5, 2, 0, 7, 8, 6), (3, 10, 11, 2, 5, 4), (12, 1, 9, 10, 3, 13), (7, 0, 1, 12, 15), (15, 12, 13, 14)])
_uv = me_cube_021.uv_layers.new(name='UVMap')
_uv.uv.foreach_set('vector', [0.375, 0.5576, 0.4985, 0.75, 0.375, 0.8743, 0.7865, 0.5, 0.875, 0.5, 0.875, 0.75, 0.625, 0.75, 0.625, 0.6045, 0.5202, 0.5, 0.7865, 0.5, 0.625, 0.6045, 0.2915, 0.5, 0.375, 0.5, 0.375, 0.5576, 0.2507, 0.75, 0.1727, 0.75, 0.1696, 0.6536, 0.375, 0.6969, 0.375, 0.9523, 0.4784, 0.0, 0.4653, 0.1867, 0.4985, 0.75, 0.625, 0.75, 0.625, 1.0, 0.4784, 1.0, 0.375, 0.9523, 0.375, 0.8743, 0.375, 0.5, 0.5202, 0.5, 0.625, 0.6045, 0.625, 0.75, 0.4985, 0.75, 0.375, 0.5576, 0.5043, 0.25, 0.625, 0.25, 0.625, 0.3385, 0.5202, 0.5, 0.375, 0.5, 0.375, 0.4165, 0.4784, 0.0, 0.625, 0.0, 0.625, 0.25, 0.5043, 0.25, 0.4653, 0.1867, 0.4653, 0.1867, 0.5043, 0.25, 0.2915, 0.5, 0.375, 0.6969])
me_cube_021.materials.append(mat_rock)
me_cube_021.update()
me_cube_023 = bpy.data.meshes.new('Cube.023')
me_cube_023.from_pydata([(-0.4738, -0.1042, -1.684), (-0.3487, -0.1042, -1.248), (-0.4738, 0.1042, -1.684), (-0.3487, 0.1042, -1.248), (0.4738, -0.1042, -1.684), (0.3487, -0.1042, -1.248), (0.4738, 0.1042, -1.684), (0.3487, 0.1042, -1.248)], [], [(0, 1, 3, 2), (2, 3, 7, 6), (6, 7, 5, 4), (4, 5, 1, 0), (2, 6, 4, 0), (7, 3, 1, 5)])
_uv = me_cube_023.uv_layers.new(name='UVMap')
_uv.uv.foreach_set('vector', [0.375, 0.0, 0.625, 0.0, 0.625, 0.25, 0.375, 0.25, 0.375, 0.25, 0.625, 0.25, 0.625, 0.5, 0.375, 0.5, 0.375, 0.5, 0.625, 0.5, 0.625, 0.75, 0.375, 0.75, 0.375, 0.75, 0.625, 0.75, 0.625, 1.0, 0.375, 1.0, 0.125, 0.5, 0.375, 0.5, 0.375, 0.75, 0.125, 0.75, 0.625, 0.5, 0.875, 0.5, 0.875, 0.75, 0.625, 0.75])
me_cube_023.materials.append(mat_rock)
me_cube_023.update()
me_cube_025 = bpy.data.meshes.new('Cube.025')
me_cube_025.from_pydata([(-1.0, -1.0, -1.0), (-1.0, -1.0, 1.0), (-1.0, 1.0, -1.0), (-1.0, 1.0, 1.0), (1.0, -1.0, -1.0), (1.0, -1.0, 1.0), (1.0, 1.0, -1.0), (1.0, 1.0, 1.0)], [], [(0, 1, 3, 2), (2, 3, 7, 6), (6, 7, 5, 4), (4, 5, 1, 0), (2, 6, 4, 0), (7, 3, 1, 5)])
_uv = me_cube_025.uv_layers.new(name='UVMap')
_uv.uv.foreach_set('vector', [0.375, 0.0, 0.625, 0.0, 0.625, 0.25, 0.375, 0.25, 0.375, 0.25, 0.625, 0.25, 0.625, 0.5, 0.375, 0.5, 0.375, 0.5, 0.625, 0.5, 0.625, 0.75, 0.375, 0.75, 0.375, 0.75, 0.625, 0.75, 0.625, 1.0, 0.375, 1.0, 0.125, 0.5, 0.375, 0.5, 0.375, 0.75, 0.125, 0.75, 0.625, 0.5, 0.875, 0.5, 0.875, 0.75, 0.625, 0.75])
me_cube_025.materials.append(mat_rock)
me_cube_025.update()
me_cube_026 = bpy.data.meshes.new('Cube.026')
me_cube_026.from_pydata([(-1.0, -1.0, -1.0), (-1.0, -1.0, 1.0), (-1.0, 1.0, -1.0), (-1.0, 1.0, 1.0), (1.0, -1.0, -1.0), (1.0, -1.0, 1.0), (1.0, 1.0, -1.0), (1.0, 1.0, 1.0)], [], [(0, 1, 3, 2), (2, 3, 7, 6), (6, 7, 5, 4), (4, 5, 1, 0), (2, 6, 4, 0), (7, 3, 1, 5)])
_uv = me_cube_026.uv_layers.new(name='UVMap')
_uv.uv.foreach_set('vector', [0.375, 0.0, 0.625, 0.0, 0.625, 0.25, 0.375, 0.25, 0.375, 0.25, 0.625, 0.25, 0.625, 0.5, 0.375, 0.5, 0.375, 0.5, 0.625, 0.5, 0.625, 0.75, 0.375, 0.75, 0.375, 0.75, 0.625, 0.75, 0.625, 1.0, 0.375, 1.0, 0.125, 0.5, 0.375, 0.5, 0.375, 0.75, 0.125, 0.75, 0.625, 0.5, 0.875, 0.5, 0.875, 0.75, 0.625, 0.75])
me_cube_026.materials.append(mat_rock)
me_cube_026.update()
me_cube_027 = bpy.data.meshes.new('Cube.027')
me_cube_027.from_pydata([(-1.0, -1.0, -1.0), (-1.0, -1.0, 1.0), (-1.0, 1.0, -1.0), (-1.0, 1.0, 1.0), (1.0, -1.0, -1.0), (1.0, -1.0, 1.0), (1.0, 1.0, -1.0), (1.0, 1.0, 1.0)], [], [(0, 1, 3, 2), (2, 3, 7, 6), (6, 7, 5, 4), (4, 5, 1, 0), (2, 6, 4, 0), (7, 3, 1, 5)])
_uv = me_cube_027.uv_layers.new(name='UVMap')
_uv.uv.foreach_set('vector', [0.375, 0.0, 0.625, 0.0, 0.625, 0.25, 0.375, 0.25, 0.375, 0.25, 0.625, 0.25, 0.625, 0.5, 0.375, 0.5, 0.375, 0.5, 0.625, 0.5, 0.625, 0.75, 0.375, 0.75, 0.375, 0.75, 0.625, 0.75, 0.625, 1.0, 0.375, 1.0, 0.125, 0.5, 0.375, 0.5, 0.375, 0.75, 0.125, 0.75, 0.625, 0.5, 0.875, 0.5, 0.875, 0.75, 0.625, 0.75])
me_cube_027.materials.append(mat_rock)
me_cube_027.update()
me_circle = bpy.data.meshes.new('Circle')
me_circle.from_pydata([(6.117, -4.754, -1.818), (6.117, -4.754, -1.246), (6.005, -4.754, -1.257), (5.897, -4.754, -1.289), (5.798, -4.754, -1.342), (5.712, -4.754, -1.413), (5.64, -4.754, -1.5), (5.587, -4.754, -1.599), (5.555, -4.754, -1.706), (5.544, -4.754, -1.818), (5.555, -4.754, -1.93), (5.587, -4.754, -2.037), (5.64, -4.754, -2.136), (5.712, -4.754, -2.223), (5.798, -4.754, -2.294), (5.897, -4.754, -2.347), (6.005, -4.754, -2.38), (6.117, -4.754, -2.391), (6.228, -4.754, -2.38), (6.336, -4.754, -2.347), (6.435, -4.754, -2.294), (6.521, -4.754, -2.223), (6.593, -4.754, -2.136), (6.646, -4.754, -2.037), (6.678, -4.754, -1.93), (6.689, -4.754, -1.818), (6.678, -4.754, -1.706), (6.646, -4.754, -1.599), (6.593, -4.754, -1.5), (6.521, -4.754, -1.413), (6.435, -4.754, -1.342), (6.336, -4.754, -1.289), (6.228, -4.754, -1.257)], [], [(0, 1, 2), (0, 2, 3), (0, 3, 4), (0, 4, 5), (0, 5, 6), (0, 6, 7), (0, 7, 8), (0, 8, 9), (0, 9, 10), (0, 10, 11), (0, 11, 12), (0, 12, 13), (0, 13, 14), (0, 14, 15), (0, 15, 16), (0, 16, 17), (0, 17, 18), (0, 18, 19), (0, 19, 20), (0, 20, 21), (0, 21, 22), (0, 22, 23), (0, 23, 24), (0, 24, 25), (0, 25, 26), (0, 26, 27), (0, 27, 28), (0, 28, 29), (0, 29, 30), (0, 30, 31), (0, 31, 32), (0, 32, 1)])
_uv = me_circle.uv_layers.new(name='UVMap')
_uv.uv.foreach_set('vector', [0.5, 0.5, 0.5, 1.0, 0.4025, 0.9904, 0.5, 0.5, 0.4025, 0.9904, 0.3087, 0.9619, 0.5, 0.5, 0.3087, 0.9619, 0.2222, 0.9157, 0.5, 0.5, 0.2222, 0.9157, 0.1464, 0.8536, 0.5, 0.5, 0.1464, 0.8536, 0.08427, 0.7778, 0.5, 0.5, 0.08427, 0.7778, 0.03806, 0.6913, 0.5, 0.5, 0.03806, 0.6913, 0.009607, 0.5975, 0.5, 0.5, 0.009607, 0.5975, 0.0, 0.5, 0.5, 0.5, 0.0, 0.5, 0.009607, 0.4025, 0.5, 0.5, 0.009607, 0.4025, 0.03806, 0.3087, 0.5, 0.5, 0.03806, 0.3087, 0.08427, 0.2222, 0.5, 0.5, 0.08427, 0.2222, 0.1464, 0.1464, 0.5, 0.5, 0.1464, 0.1464, 0.2222, 0.08427, 0.5, 0.5, 0.2222, 0.08427, 0.3087, 0.03806, 0.5, 0.5, 0.3087, 0.03806, 0.4025, 0.009607, 0.5, 0.5, 0.4025, 0.009607, 0.5, 0.0, 0.5, 0.5, 0.5, 0.0, 0.5975, 0.009607, 0.5, 0.5, 0.5975, 0.009607, 0.6913, 0.03806, 0.5, 0.5, 0.6913, 0.03806, 0.7778, 0.08427, 0.5, 0.5, 0.7778, 0.08427, 0.8536, 0.1464, 0.5, 0.5, 0.8536, 0.1464, 0.9157, 0.2222, 0.5, 0.5, 0.9157, 0.2222, 0.9619, 0.3087, 0.5, 0.5, 0.9619, 0.3087, 0.9904, 0.4025, 0.5, 0.5, 0.9904, 0.4025, 1.0, 0.5, 0.5, 0.5, 1.0, 0.5, 0.9904, 0.5975, 0.5, 0.5, 0.9904, 0.5975, 0.9619, 0.6913, 0.5, 0.5, 0.9619, 0.6913, 0.9157, 0.7778, 0.5, 0.5, 0.9157, 0.7778, 0.8536, 0.8536, 0.5, 0.5, 0.8536, 0.8536, 0.7778, 0.9157, 0.5, 0.5, 0.7778, 0.9157, 0.6913, 0.9619, 0.5, 0.5, 0.6913, 0.9619, 0.5975, 0.9904, 0.5, 0.5, 0.5975, 0.9904, 0.5, 1.0])
me_circle.materials.append(mat_portal)
me_circle.update()

# ---- objects
ob_light = bpy.data.objects.new('Light', light_light)
ob_camera = bpy.data.objects.new('Camera', cam_camera_001)
ob_empty = bpy.data.objects.new('Empty', None)
ob_cube_001 = bpy.data.objects.new('Cube.001', me_cube_007)
ob_cube_002 = bpy.data.objects.new('Cube.002', me_cube_003)
ob_cube_003 = bpy.data.objects.new('Cube.003', me_cube_008)
ob_cube_004 = bpy.data.objects.new('Cube.004', me_cube_009)
ob_cube_005 = bpy.data.objects.new('Cube.005', me_cube_010)
ob_cube_006 = bpy.data.objects.new('Cube.006', me_cube_011)
ob_cylinder_001 = bpy.data.objects.new('Cylinder.001', me_cylinder_006)
ob_cylinder_002 = bpy.data.objects.new('Cylinder.002', me_cylinder_002)
ob_cylinder_003 = bpy.data.objects.new('Cylinder.003', me_cylinder_003)
ob_cylinder_004 = bpy.data.objects.new('Cylinder.004', me_cylinder_004)
ob_cylinder_005 = bpy.data.objects.new('Cylinder.005', me_cylinder_007)
ob_cylinder_006 = bpy.data.objects.new('Cylinder.006', me_cylinder_008)
ob_cylinder_007 = bpy.data.objects.new('Cylinder.007', me_cylinder_009)
ob_cylinder = bpy.data.objects.new('Cylinder', me_cylinder)
ob_plane = bpy.data.objects.new('Plane', me_plane_004)
ob_cube = bpy.data.objects.new('Cube', me_cube_001)
ob_handle = bpy.data.objects.new('handle', me_cube_002)
ob_base = bpy.data.objects.new('base', me_cube_004)
ob_pole = bpy.data.objects.new('pole', me_cube_005)
ob_lamp_frame = bpy.data.objects.new('lamp frame', me_cube_006)
ob_lamp_001 = bpy.data.objects.new('lamp.001', me_cube_012)
ob_base_001 = bpy.data.objects.new('base.001', me_cube_004)
ob_pole_001 = bpy.data.objects.new('pole.001', me_cube_005)
ob_lamp_frame_001 = bpy.data.objects.new('lamp frame.001', me_cube_006)
ob_lamp_002 = bpy.data.objects.new('lamp.002', me_cube_012)
ob_cube_009 = bpy.data.objects.new('Cube.009', me_cube_014)
ob_cube_010 = bpy.data.objects.new('Cube.010', me_cube_015)
ob_cube_012 = bpy.data.objects.new('Cube.012', me_cube_017)
ob_cube_007 = bpy.data.objects.new('Cube.007', me_cube_019)
ob_cube_008 = bpy.data.objects.new('Cube.008', me_cube_020)
ob_cube_011 = bpy.data.objects.new('Cube.011', me_cube_021)
ob_cube_014 = bpy.data.objects.new('Cube.014', me_cube_023)
ob_cube_015 = bpy.data.objects.new('Cube.015', me_cube_023)
ob_cube_016 = bpy.data.objects.new('Cube.016', me_cube_023)
ob_cube_017 = bpy.data.objects.new('Cube.017', me_cube_023)
ob_cube_018 = bpy.data.objects.new('Cube.018', me_cube_023)
ob_cube_019 = bpy.data.objects.new('Cube.019', me_cube_023)
ob_cube_020 = bpy.data.objects.new('Cube.020', me_cube_023)
ob_cube_021 = bpy.data.objects.new('Cube.021', me_cube_023)
ob_cube_022 = bpy.data.objects.new('Cube.022', me_cube_023)
ob_cube_013 = bpy.data.objects.new('Cube.013', me_cube_025)
ob_cube_023 = bpy.data.objects.new('Cube.023', me_cube_026)
ob_cube_024 = bpy.data.objects.new('Cube.024', me_cube_027)
ob_circle = bpy.data.objects.new('Circle', me_circle)

# ---- transforms, parenting, visibility, modifiers, constraints
ob_light.location = (-0.3615, -1.664, 2.998)
ob_light.rotation_euler = (0.6503, 0.05522, 1.866)
ob_light.lock_rotations_4d = False
ob_light.empty_display_type = 'ARROWS'
ob_light.color = (0.0, 0.0, 0.0, 0.0)
ob_light.lineart.crease_threshold = 0.0
ob_camera.location = (-1.565, 8.075, 6.057)
ob_camera.rotation_euler = (1.074, -0.6754, -2.545)
_c = ob_camera.constraints.new('TRACK_TO'); _c.name = 'Track To'
_c.target = ob_empty
ob_empty.location = (-0.2364, -0.3613, 0.243)
ob_cube_001.location = (0.981, -0.01984, 0.1098)
ob_cube_001.rotation_euler = (-0.0003956, 0.003181, 0.03177)
ob_cube_002.location = (0.981, 1.317, 0.1098)
ob_cube_002.rotation_euler = (0.001017, -0.005943, -0.05979)
ob_cube_003.location = (0.981, -1.209, 0.1098)
ob_cube_003.rotation_euler = (0.001021, -0.00596, -0.05995)
ob_cube_004.location = (-0.5674, -1.265, 0.1561)
ob_cube_004.rotation_euler = (0.001375, 0.02609, 3.121)
ob_cube_005.location = (-0.6087, 0.07931, 0.1691)
ob_cube_005.rotation_euler = (-0.001714, 0.02563, 3.117)
ob_cube_006.location = (-0.6455, 1.314, 0.1592)
ob_cube_006.rotation_euler = (-0.06157, 0.05151, 3.283)
ob_cylinder_001.location = (-0.7348, -0.622, 0.2019)
ob_cylinder_001.rotation_euler = (1.368, 0.6014, -0.5429)
ob_cylinder_001.scale = (0.3721, 0.4239, 0.3197)
ob_cylinder_002.location = (-2.288, 0.7593, -0.05413)
ob_cylinder_002.scale = (-0.1432, -0.1432, -0.1432)
ob_cylinder_003.location = (-1.979, -1.074, -0.05699)
ob_cylinder_003.scale = (-0.1533, -0.1533, -0.1533)
ob_cylinder_004.location = (-1.607, 0.7747, -0.08245)
ob_cylinder_004.scale = (-0.2104, -0.2104, -0.2104)
ob_cylinder_005.location = (-1.529, -0.5337, 0.1174)
ob_cylinder_005.rotation_euler = (-2.176, 1.494, -5.286)
ob_cylinder_005.scale = (0.3143, 0.3143, 0.3143)
ob_cylinder_006.location = (-1.472, -0.5271, -0.079)
ob_cylinder_006.rotation_euler = (-7.575, -0.1152, -6.733)
ob_cylinder_006.scale = (0.3143, 0.3143, 0.3143)
ob_cylinder_007.location = (-0.8928, 0.2271, 0.1544)
ob_cylinder_007.rotation_euler = (0.8782, 1.217, -0.6594)
ob_cylinder_007.scale = (0.4516, 0.3955, 0.3169)
ob_cylinder.location = (-2.032, 1.406, -0.06819)
ob_cylinder.scale = (-0.2104, -0.2104, -0.2104)
ob_plane.location = (-0.3015, -0.08593, -0.02509)
ob_cube.location = (-1.906, -1.011, 0.4165)
ob_cube.rotation_euler = (0.8672, -0.2622, -0.001488)
ob_cube.scale = (0.02027, 0.1262, 0.1262)
ob_handle.location = (-1.906, -1.011, 0.4165)
ob_handle.rotation_euler = (0.8672, -0.2622, -0.001488)
ob_handle.scale = (0.02027, 0.1262, 0.1262)
ob_base.location = (-0.9916, 1.496, 0.06345)
ob_base.scale = (0.1912, 0.1912, 0.1912)
ob_pole.location = (-0.9916, 1.496, -0.4667)
ob_pole.scale = (0.3495, 0.3495, 0.3495)
ob_lamp_frame.location = (-0.9916, 1.496, -0.6726)
ob_lamp_frame.rotation_euler = (0.0, 0.007029, 0.0)
ob_lamp_frame.scale = (0.3495, 0.3495, 0.3495)
ob_lamp_001.location = (-0.9916, 1.496, -0.6726)
ob_lamp_001.rotation_euler = (0.0, 0.007029, 0.0)
ob_lamp_001.scale = (0.3495, 0.3495, 0.3495)
ob_base_001.location = (1.315, 1.618, 0.1503)
ob_base_001.rotation_euler = (0.0, -0.0, 3.106)
ob_base_001.scale = (0.1912, 0.1912, 0.1912)
ob_pole_001.location = (1.315, 1.618, -0.3798)
ob_pole_001.rotation_euler = (0.0, -0.0, 3.106)
ob_pole_001.scale = (0.3495, 0.3495, 0.3495)
ob_lamp_frame_001.location = (1.315, 1.618, -0.5858)
ob_lamp_frame_001.rotation_euler = (0.0, 0.007029, 3.106)
ob_lamp_frame_001.scale = (0.3495, 0.3495, 0.3495)
ob_lamp_002.location = (1.315, 1.618, -0.5858)
ob_lamp_002.rotation_euler = (0.0, 0.007029, 3.106)
ob_lamp_002.scale = (0.3495, 0.3495, 0.3495)
ob_cube_009.location = (1.461, -0.2351, -0.06781)
ob_cube_009.scale = (0.2421, 0.2421, 0.2421)
ob_cube_010.location = (-1.934, -0.08756, -0.09765)
ob_cube_010.rotation_euler = (0.5634, 0.8879, 1.046)
ob_cube_010.scale = (0.1179, 0.1179, 0.1179)
ob_cube_012.location = (-1.542, -1.563, -0.008127)
ob_cube_012.scale = (0.2421, 0.2421, 0.2421)
ob_cube_007.location = (1.547, 0.3003, 0.0153)
ob_cube_007.rotation_euler = (4.124, -0.8872, 1.512)
ob_cube_007.scale = (0.1215, 0.1215, 0.1215)
ob_cube_008.location = (-2.13, 0.09439, 0.07373)
ob_cube_008.rotation_euler = (1.466, -0.1243, 3.66)
ob_cube_008.scale = (0.1555, 0.1555, 0.1555)
ob_cube_011.location = (1.436, 0.8194, 0.1385)
ob_cube_011.rotation_euler = (2.786, -0.5522, 1.938)
ob_cube_011.scale = (0.1215, 0.1215, 0.1215)
ob_cube_014.location = (0.1695, -1.935, 0.7408)
ob_cube_014.rotation_euler = (3.169, 2.234, -3.149)
ob_cube_014.scale = (0.4097, 0.4097, 0.4097)
ob_cube_015.location = (0.1695, -1.935, 0.7408)
ob_cube_015.rotation_euler = (3.293, 1.685, -3.02)
ob_cube_015.scale = (0.4097, 0.4097, 0.4097)
ob_cube_016.location = (0.1695, -1.935, 0.7408)
ob_cube_016.rotation_euler = (3.101, 1.133, -3.208)
ob_cube_016.scale = (0.4097, 0.4097, 0.4097)
ob_cube_017.location = (0.1695, -1.935, 0.7408)
ob_cube_017.rotation_euler = (3.121, 0.5829, -3.182)
ob_cube_017.scale = (0.4097, 0.4097, 0.4097)
ob_cube_018.location = (0.1695, -1.935, 0.7408)
ob_cube_018.rotation_euler = (3.124, 0.0327, -3.171)
ob_cube_018.scale = (0.4097, 0.4097, 0.4097)
ob_cube_019.location = (0.1695, -1.935, 0.7408)
ob_cube_019.rotation_euler = (3.122, -0.5175, -3.161)
ob_cube_019.scale = (0.4097, 0.4097, 0.4097)
ob_cube_020.location = (0.1695, -1.935, 0.7408)
ob_cube_020.rotation_euler = (-3.177, 5.216, -3.14)
ob_cube_020.scale = (0.4097, 0.4097, 0.4097)
ob_cube_021.location = (0.1695, -1.935, 0.7408)
ob_cube_021.rotation_euler = (0.3483, 4.763, -6.66)
ob_cube_021.scale = (0.4097, 0.4097, 0.4097)
ob_cube_022.location = (0.1695, -1.935, 0.7408)
ob_cube_022.rotation_euler = (3.172, 4.115, -9.479)
ob_cube_022.scale = (0.4097, 0.4097, 0.4097)
ob_cube_013.location = (0.1684, -1.94, 0.2162)
ob_cube_013.scale = (0.5607, 0.1111, 0.06268)
ob_cube_023.location = (0.1832, -1.82, 0.09095)
ob_cube_023.scale = (0.5636, 0.234, 0.06268)
ob_cube_024.location = (0.1832, -1.712, -0.02963)
ob_cube_024.scale = (0.6241, 0.3365, 0.06268)
ob_circle.location = (-5.95, 2.83, 2.575)

# ---- collection membership
col_others.objects.link(ob_light)
col_others.objects.link(ob_camera)
col_others.objects.link(ob_empty)
col_fences.objects.link(ob_cube_001)
col_fences.objects.link(ob_cube_002)
col_fences.objects.link(ob_cube_003)
col_fences.objects.link(ob_cube_004)
col_fences.objects.link(ob_cube_005)
col_fences.objects.link(ob_cube_006)
col_trunks.objects.link(ob_cylinder_001)
col_trunks.objects.link(ob_cylinder_002)
col_trunks.objects.link(ob_cylinder_003)
col_trunks.objects.link(ob_cylinder_004)
col_trunks.objects.link(ob_cylinder_005)
col_trunks.objects.link(ob_cylinder_006)
col_trunks.objects.link(ob_cylinder_007)
col_trunks.objects.link(ob_cylinder)
col_floor.objects.link(ob_plane)
col_axe.objects.link(ob_cube)
col_axe.objects.link(ob_handle)
col_lightpoles.objects.link(ob_base)
col_lightpoles.objects.link(ob_pole)
col_lightpoles.objects.link(ob_lamp_frame)
col_lightpoles.objects.link(ob_lamp_001)
col_lightpoles.objects.link(ob_base_001)
col_lightpoles.objects.link(ob_pole_001)
col_lightpoles.objects.link(ob_lamp_frame_001)
col_lightpoles.objects.link(ob_lamp_002)
col_rocks.objects.link(ob_cube_009)
col_rocks.objects.link(ob_cube_010)
col_rocks.objects.link(ob_cube_012)
col_rocks.objects.link(ob_cube_007)
col_rocks.objects.link(ob_cube_008)
col_rocks.objects.link(ob_cube_011)
col_portal.objects.link(ob_cube_014)
col_portal.objects.link(ob_cube_015)
col_portal.objects.link(ob_cube_016)
col_portal.objects.link(ob_cube_017)
col_portal.objects.link(ob_cube_018)
col_portal.objects.link(ob_cube_019)
col_portal.objects.link(ob_cube_020)
col_portal.objects.link(ob_cube_021)
col_portal.objects.link(ob_cube_022)
col_portal.objects.link(ob_cube_013)
col_portal.objects.link(ob_cube_023)
col_portal.objects.link(ob_cube_024)
col_portal.objects.link(ob_circle)

# ---- scene / render settings (as saved in the file)
scene.camera = ob_camera
scene.frame_start = 1; scene.frame_end = 250; scene.frame_set(63)
scene.render.engine = 'CYCLES'
scene.cycles.samples = 128
scene.cycles.sampling_pattern = 'TABULATED_SOBOL'
bpy.context.view_layer.update()
